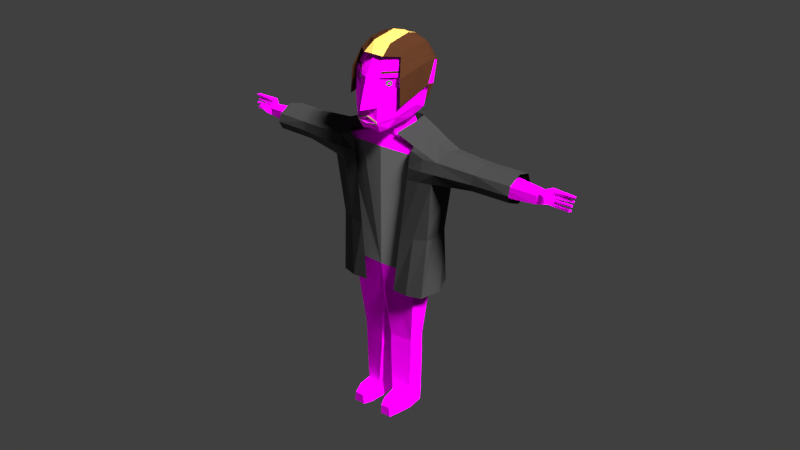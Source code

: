 # Source: Larry_02.blend  (saved by Blender 2.78.0; exported with 4.5.12 LTS)
import bpy
from mathutils import Matrix  # noqa: F401  (used for matrix-valued properties, if any)

bpy.ops.wm.read_factory_settings(use_empty=True)
scene = bpy.context.scene
scene.name = 'Scene'

# ---- collections
col_collection_1 = bpy.data.collections.new('Collection 1'); scene.collection.children.link(col_collection_1)

# ---- images (referenced by path relative to the original .blend; pixels are not part of the script)
import os
ASSET_DIR = os.environ.get("B2B_ASSET_DIR", "")  # directory of the original .blend (textures are referenced by path, not embedded)
HERE = os.path.dirname(os.path.abspath(__file__))  # packed textures are extracted next to this script under _unpacked/

def load_image(name, relpath, width, height, colorspace="sRGB"):
    """Load a texture the original file referenced (path relative to the .blend, or extracted next to this script)."""
    p = next((c for c in (os.path.join(HERE, relpath), os.path.join(ASSET_DIR, relpath)) if relpath and os.path.exists(c)), "")
    if p:
        img = bpy.data.images.load(p, check_existing=True)
        img.name = name
    else:  # same state as the original file: an image datablock whose file is absent (Cycles renders it pink)
        img = bpy.data.images.new(name, width, height)
        img.source = "FILE"
        img.filepath = "//" + (relpath or name)
    img.colorspace_settings.name = colorspace
    return img
img_police_png_001 = load_image('police.png.001', 'police.png', 1024, 1024, 'sRGB')

# ---- materials (node trees are filled in below, after node groups)
mat_eye = bpy.data.materials.new('eye')
mat_eye.alpha_threshold = 0.0
mat_eye.diffuse_color = (0.0, 0.0, 0.0, 1.0)
mat_eye.roughness = 0.5
mat_eye.specular_intensity = 0.0
mat_eye_001 = bpy.data.materials.new('eye.001')
mat_eye_001.alpha_threshold = 0.0
mat_eye_001.diffuse_color = (0.0, 0.0, 0.0, 1.0)
mat_eye_001.roughness = 0.5
mat_eye_001.specular_intensity = 0.0
mat_human = bpy.data.materials.new('human')
mat_human.alpha_threshold = 0.0
mat_human.roughness = 0.5
mat_human.specular_intensity = 0.0
mat_hair = bpy.data.materials.new('Hair')
mat_hair.alpha_threshold = 0.0
mat_hair.roughness = 0.5
mat_iris = bpy.data.materials.new('Iris')
mat_iris.alpha_threshold = 0.0
mat_iris.roughness = 0.5
mat_lips = bpy.data.materials.new('Lips')
mat_lips.alpha_threshold = 0.0
mat_lips.roughness = 0.5
mat_haar_02 = bpy.data.materials.new('Haar_02')
mat_haar_02.alpha_threshold = 0.0
mat_haar_02.roughness = 0.5
mat_jacket = bpy.data.materials.new('Jacket')
mat_jacket.alpha_threshold = 0.0
mat_jacket.roughness = 0.5
mat_tshirt = bpy.data.materials.new('tshirt')
mat_tshirt.alpha_threshold = 0.0
mat_tshirt.roughness = 0.5

# ---- material node trees
mat_human.use_nodes = True; mat_human.node_tree.nodes.clear()
_N = mat_human.node_tree.nodes; _L = mat_human.node_tree.links
n0 = _N.new('ShaderNodeOutputMaterial'); n0.name = 'Material Output'; n0.location = (300, 300)
n1 = _N.new('ShaderNodeBsdfDiffuse'); n1.name = 'Diffuse BSDF'; n1.location = (10, 300)
n2 = _N.new('ShaderNodeTexImage'); n2.name = 'Image Texture'; n2.location = (-180, 300)
n2.width = 140
n2.image = img_police_png_001
_L.new(n1.outputs[0], n0.inputs[0])
_L.new(n2.outputs[0], n1.inputs[0])
n0.is_active_output = True
mat_hair.use_nodes = True; mat_hair.node_tree.nodes.clear()
_N = mat_hair.node_tree.nodes; _L = mat_hair.node_tree.links
n0 = _N.new('ShaderNodeOutputMaterial'); n0.name = 'Material Output'; n0.location = (530, 302)
n1 = _N.new('ShaderNodeMixShader'); n1.name = 'Mix Shader'; n1.location = (271, 317)
n1.inputs[0].default_value = 0.0
n2 = _N.new('ShaderNodeBsdfDiffuse'); n2.name = 'Diffuse BSDF'; n2.location = (23, 390)
n2.width = 155
n2.inputs[0].default_value = (0.05476, 0.01938, 0.008549, 1.0)
n3 = _N.new('ShaderNodeBsdfSheen'); n3.name = 'Velvet BSDF'; n3.location = (4, 239)
n3.distribution = 'ASHIKHMIN'
n3.inputs[0].default_value = (0.1738, 0.05991, 0.02404, 1.0)
n3.inputs[1].default_value = 1.0
_L.new(n2.outputs[0], n1.inputs[1])
_L.new(n1.outputs[0], n0.inputs[0])
_L.new(n3.outputs[0], n1.inputs[2])
n0.is_active_output = True
mat_iris.use_nodes = True; mat_iris.node_tree.nodes.clear()
_N = mat_iris.node_tree.nodes; _L = mat_iris.node_tree.links
n0 = _N.new('ShaderNodeOutputMaterial'); n0.name = 'Material Output'; n0.location = (300, 300)
n1 = _N.new('ShaderNodeBsdfDiffuse'); n1.name = 'Diffuse BSDF'; n1.location = (10, 300)
n1.inputs[0].default_value = (0.004005, 0.1902, 0.0, 1.0)
_L.new(n1.outputs[0], n0.inputs[0])
n0.is_active_output = True
mat_lips.use_nodes = True; mat_lips.node_tree.nodes.clear()
_N = mat_lips.node_tree.nodes; _L = mat_lips.node_tree.links
n0 = _N.new('ShaderNodeOutputMaterial'); n0.name = 'Material Output'; n0.location = (300, 300)
n1 = _N.new('ShaderNodeBsdfDiffuse'); n1.name = 'Diffuse BSDF'; n1.location = (10, 300)
n1.inputs[0].default_value = (0.4292, 0.2569, 0.1446, 1.0)
_L.new(n1.outputs[0], n0.inputs[0])
n0.is_active_output = True
mat_haar_02.use_nodes = True; mat_haar_02.node_tree.nodes.clear()
_N = mat_haar_02.node_tree.nodes; _L = mat_haar_02.node_tree.links
n0 = _N.new('ShaderNodeOutputMaterial'); n0.name = 'Material Output'; n0.location = (300, 300)
n1 = _N.new('ShaderNodeBsdfDiffuse'); n1.name = 'Diffuse BSDF'; n1.location = (10, 300)
n1.inputs[0].default_value = (0.8, 0.477, 0.1047, 1.0)
_L.new(n1.outputs[0], n0.inputs[0])
n0.is_active_output = True
mat_jacket.use_nodes = True; mat_jacket.node_tree.nodes.clear()
_N = mat_jacket.node_tree.nodes; _L = mat_jacket.node_tree.links
n0 = _N.new('ShaderNodeOutputMaterial'); n0.name = 'Material Output'; n0.location = (300, 300)
n1 = _N.new('ShaderNodeBsdfDiffuse'); n1.name = 'Diffuse BSDF'; n1.location = (10, 300)
n1.inputs[0].default_value = (0.03522, 0.03522, 0.03522, 1.0)
_L.new(n1.outputs[0], n0.inputs[0])
n0.is_active_output = True
mat_tshirt.use_nodes = True; mat_tshirt.node_tree.nodes.clear()
_N = mat_tshirt.node_tree.nodes; _L = mat_tshirt.node_tree.links
n0 = _N.new('ShaderNodeOutputMaterial'); n0.name = 'Material Output'; n0.location = (300, 300)
n1 = _N.new('ShaderNodeBsdfDiffuse'); n1.name = 'Diffuse BSDF'; n1.location = (10, 300)
n1.inputs[0].default_value = (0.1845, 0.1845, 0.1845, 1.0)
_L.new(n1.outputs[0], n0.inputs[0])
n0.is_active_output = True

# ---- world
world_world = bpy.data.worlds.new('World'); scene.world = world_world
world_world.color = (0.05088, 0.05088, 0.05088)
world_world.use_sun_shadow = False
world_world.sun_shadow_jitter_overblur = 0.0
world_world.cycles.sampling_method = 'MANUAL'

# ---- lights
light_hemi = bpy.data.lights.new('Hemi', 'SUN')
light_hemi.transmission_factor = 0.0
light_hemi.angle = 0.1993
light_hemi.energy = 1.0
light_hemi.shadow_buffer_clip_start = 0.5
light_hemi.shadow_soft_size = 0.1
light_hemi.shadow_cascade_max_distance = 1000.0
light_sun = bpy.data.lights.new('Sun', 'SUN')
light_sun.transmission_factor = 0.0
light_sun.angle = 0.1993
light_sun.energy = 9.4
light_sun.shadow_buffer_clip_start = 0.5
light_sun.shadow_soft_size = 0.1
light_sun.shadow_cascade_max_distance = 1000.0

# ---- meshes
me_circle_002 = bpy.data.meshes.new('Circle.002')
me_circle_002.from_pydata([(8.364, 17.02, -2.533), (0.6091, 15.27, 7.936), (19.16, 10.29, 8.949), (12.35, 9.185, 16.75), (15.69, -38.7, 4.926), (8.21, -40.42, 14.88), (10.84, 1.629, 15.99), (17.21, 1.464, 7.299), (37.68, 9.316, 23.06), (32.38, 8.27, 30.17), (32.45, 2.736, 30.07), (37.41, 2.592, 23.41), (0.6164, 17.01, -8.551), (-7.626, 15.29, 1.539), (4.794, 16.99, -5.939), (-13.21, 10.29, -16.17), (-21.29, 8.563, -9.56), (4.537, 11.6, -5.604), (-8.398, -38.7, -13.85), (-16.18, -40.42, -4.15), (4.135, -38.53, -5.082), (-8.852, -39.98, 3.63), (-18.13, 1.62, -6.204), (-11.11, 1.464, -14.69), (-31.42, 9.389, -30.64), (-37.05, 8.187, -23.71), (-36.87, 2.744, -23.91), (-31.7, 2.594, -30.3), (11.92, 10.9, 2.024), (13.07, 14.08, 2.529), (-6.926, 13.29, -12.65), (-6.586, 10.76, -12.01), (5.664, 12.6, 12.01), (-13.47, 12.36, -2.834), (-12.1, 9.706, 0.1919), (4.483, 9.646, 12.45), (-0.34, -40.1, 10.21), (-11.56, 1.426, 0.7648), (3.67, 1.256, 12.07), (5.85, 17.37, 3.917), (6.704, 17.04, -4.367), (16.1, 11.88, 13.46), (8.33, 11.24, -1.889), (3.137, 13.95, 9.982), (4.647, 14.3, -5.748), (15.95, 12.04, 5.811), (13.88, -39.66, 11.33), (10.99, -38.69, -1.328), (3.532, -40.28, 13.28), (11.22, 5.402, 17.16), (4.079, -13.46, -5.013), (14.96, -18.6, 6.861), (9.799, -19.37, 13.92), (19.01, 5.857, 7.259), (15.94, -0.3164, 13.08), (35.02, 10.64, 26.88), (31.85, 5.478, 31.06), (38.49, 5.86, 22.14), (35.03, 0.9682, 26.84), (26.58, 2.511, 16.24), (22.22, 2.56, 22.12), (22.54, 8.457, 23.17), (28.21, 9.468, 16.26), (-5.01, 17.39, -4.526), (2.801, 17.03, -7.397), (-17.9, 11.43, -13.14), (-0.94, 11.17, -8.952), (-10.56, 13.84, -0.6419), (-10.09, 11.68, -14.27), (-14.16, -39.66, -10.52), (-1.182, -38.68, -10.82), (-13.2, -40.22, 0.3799), (-20.1, 5.187, -7.316), (-10.12, -18.61, -12.64), (-15.78, -19.36, -5.803), (-11.53, 5.859, -16.44), (-16.52, -0.3666, -11.98), (-34.5, 10.64, -27.07), (-37.71, 5.413, -23.04), (-30.71, 5.897, -31.68), (-34.42, 0.9939, -27.17), (-22.08, 2.506, -21.57), (-26.77, 2.567, -15.81), (-29.02, 8.195, -16.8), (-22.53, 9.469, -23.11), (15.58, 10.67, 5.447), (10.72, 15.55, -0.002152), (7.842, -13.81, -1.354), (12.77, 12.43, 2.026), (-3.157, 15.13, -10.58), (-9.871, 10.59, -14.14), (-1.334, -13.88, -8.341), (-6.658, 11.97, -12.59), (9.022, 10.85, 14.32), (10.02, 14.92, 8.024), (-17.3, 10.39, -6.245), (-11.04, 14.58, -8.136), (-16.71, 9.151, -4.671), (-10.21, -19.28, 2.197), (-13.01, 11.23, -1.047), (8.389, 9.46, 14.65), (1.665, -19.42, 11.14), (4.942, 11.23, 12.58), (-11.92, 5.566, 0.5644), (-15.09, 1.412, -2.496), (4.006, 5.452, 12.39), (7.134, 1.352, 14.26), (5.606, -19.47, 13.0), (-13.5, -19.4, -1.495), (-14.42, 12.83, -10.59), (13.01, 13.25, 10.72), (-26.21, 10.68, -20.03), (-21.59, 5.809, -23.36), (-28.37, 5.309, -15.63), (-14.5, -19.59, -10.58), (-25.04, 0.8161, -19.17), (-16.2, 5.44, -3.181), (-7.946, 16.16, -6.204), (25.56, 10.6, 20.11), (28.19, 5.61, 15.42), (21.98, 5.26, 23.44), (12.48, -19.77, 10.32), (25.43, 2.924, 19.79), (7.523, 5.42, 14.95), (7.939, 16.17, 5.978)], [], [(14, 40, 0, 86, 29, 88, 28, 42, 17, 44), (124, 43, 32, 94), (123, 105, 38, 106), (17, 42, 50), (122, 59, 11, 58), (121, 52, 5, 46), (120, 60, 10, 56), (119, 62, 8, 57), (118, 61, 9, 55), (14, 44, 17, 66, 31, 92, 30, 89, 12, 64), (117, 96, 33, 67), (116, 104, 37, 103), (17, 50, 66), (115, 80, 27, 81), (114, 69, 19, 74), (113, 78, 26, 82), (112, 79, 24, 84), (111, 77, 25, 83), (20, 87, 28, 85, 2, 53, 7, 51, 4, 47), (28, 88, 85), (31, 91, 20, 70, 18, 73, 23, 75, 15, 90), (30, 92, 68), (110, 93, 3, 41), (109, 68, 15, 65), (34, 99, 97), (32, 102, 93), (108, 74, 19, 71), (107, 101, 36, 48), (52, 107, 48, 5), (6, 106, 107, 52), (106, 38, 101, 107), (98, 108, 71, 21), (37, 104, 108, 98), (104, 22, 74, 108), (93, 100, 3), (93, 102, 100), (102, 35, 100), (97, 95, 16), (97, 99, 95), (99, 33, 95), (95, 109, 65, 16), (33, 96, 109, 95), (96, 30, 68, 109), (45, 110, 41, 2), (29, 94, 110, 45), (94, 32, 93, 110), (68, 90, 15), (68, 92, 90), (92, 31, 90), (85, 45, 2), (85, 88, 45), (88, 29, 45), (65, 111, 83, 16), (15, 84, 111, 65), (84, 24, 77, 111), (75, 112, 84, 15), (23, 81, 112, 75), (81, 27, 79, 112), (72, 113, 82, 22), (16, 83, 113, 72), (83, 25, 78, 113), (76, 114, 74, 22), (23, 73, 114, 76), (73, 18, 69, 114), (76, 115, 81, 23), (22, 82, 115, 76), (82, 26, 80, 115), (66, 91, 31), (66, 50, 91), (50, 20, 91), (97, 116, 103, 34), (16, 72, 116, 97), (72, 22, 104, 116), (63, 117, 67, 13), (12, 89, 117, 63), (89, 30, 96, 117), (62, 118, 55, 8), (2, 41, 118, 62), (41, 3, 61, 118), (59, 119, 57, 11), (7, 53, 119, 59), (53, 2, 62, 119), (61, 120, 56, 9), (3, 49, 120, 61), (49, 6, 60, 120), (51, 121, 46, 4), (7, 54, 121, 51), (54, 6, 52, 121), (60, 122, 58, 10), (6, 54, 122, 60), (54, 7, 59, 122), (50, 87, 20), (50, 42, 87), (42, 28, 87), (49, 123, 106, 6), (3, 100, 123, 49), (100, 35, 105, 123), (86, 124, 94, 29), (0, 39, 124, 86), (39, 1, 43, 124)])
me_circle_002.polygons.foreach_set('material_index', [7, 7, 7, 7, 7, 7, 7, 7, 7, 7, 7, 7, 7, 7, 7, 7, 7, 7, 7, 7, 7, 7, 7, 7, 7, 7, 7, 7, 7, 7, 7, 7, 7, 7, 7, 7, 7, 7, 7, 7, 7, 7, 7, 7, 7, 7, 7, 7, 7, 7, 7, 7, 7, 7, 7, 7, 7, 7, 7, 7, 7, 7, 7, 7, 7, 7, 7, 7, 7, 7, 7, 7, 7, 7, 7, 7, 7, 7, 7, 7, 7, 7, 7, 7, 7, 7, 7, 7, 7, 7, 7, 7, 7, 7, 7, 7, 7, 7, 7, 7])
_uv = me_circle_002.uv_layers.new(name='UVMap')
_uv.uv.foreach_set('vector', [0.1443, 0.7112, 0.1443, 0.7192, 0.1443, 0.7272, 0.1412, 0.7383, 0.1381, 0.7494, 0.1349, 0.7474, 0.1317, 0.7454, 0.1325, 0.7283, 0.1333, 0.7112, 0.1388, 0.7112, 0.1014, 0.4135, 0.1252, 0.4148, 0.1252, 0.4344, 0.1026, 0.4336, 0.05978, 0.5451, 0.05993, 0.5278, 0.07022, 0.5241, 0.06954, 0.5415, 0.1333, 0.7112, 0.1325, 0.7283, 0.08226, 0.7111, 0.03445, 0.7259, 0.01713, 0.7259, 0.01897, 0.6484, 0.03422, 0.6484, 0.4207, 0.5115, 0.4087, 0.5099, 0.4078, 0.4414, 0.4212, 0.4446, 0.05932, 0.6112, 0.06733, 0.6093, 0.06579, 0.6598, 0.059, 0.6599, 0.1214, 0.8136, 0.1293, 0.8157, 0.1284, 0.8536, 0.1215, 0.8536, 0.1019, 0.5561, 0.1203, 0.5563, 0.1153, 0.6285, 0.09812, 0.6273, 0.1443, 0.7112, 0.1388, 0.7112, 0.1333, 0.7112, 0.1323, 0.6905, 0.1314, 0.6699, 0.134, 0.6688, 0.1366, 0.6677, 0.1405, 0.6815, 0.1443, 0.6952, 0.1443, 0.7032, 0.1332, 0.8496, 0.1347, 0.8259, 0.1567, 0.8277, 0.1567, 0.8496, 0.05966, 0.4333, 0.06937, 0.4365, 0.06987, 0.4568, 0.05968, 0.4537, 0.1333, 0.7112, 0.08226, 0.7111, 0.1323, 0.6905, 0.1687, 0.8605, 0.1685, 0.7827, 0.1838, 0.7827, 0.186, 0.8605, 0.1492, 0.7448, 0.1486, 0.6637, 0.1648, 0.6599, 0.1637, 0.7429, 0.0566, 0.481, 0.05612, 0.4058, 0.0665, 0.4057, 0.06886, 0.4835, 0.1214, 0.6089, 0.1215, 0.569, 0.1284, 0.569, 0.1293, 0.6069, 0.1334, 0.7109, 0.1296, 0.6398, 0.1468, 0.6386, 0.1518, 0.7108, 0.03123, 0.7111, 0.08148, 0.7283, 0.1317, 0.7454, 0.131, 0.7617, 0.1302, 0.7779, 0.1213, 0.7737, 0.1124, 0.7696, 0.07164, 0.7651, 0.03092, 0.7607, 0.03108, 0.7359, 0.1317, 0.7454, 0.1349, 0.7474, 0.131, 0.7617, 0.1314, 0.6699, 0.08131, 0.6905, 0.03123, 0.7111, 0.03108, 0.6863, 0.03092, 0.6614, 0.07164, 0.6572, 0.1124, 0.653, 0.1213, 0.6489, 0.1302, 0.6448, 0.1308, 0.6573, 0.1366, 0.6677, 0.134, 0.6688, 0.1334, 0.6562, 0.1041, 0.4593, 0.1252, 0.4593, 0.1252, 0.4841, 0.1057, 0.485, 0.1359, 0.804, 0.1151, 0.8026, 0.1176, 0.7812, 0.1372, 0.7821, 0.0495, 0.4507, 0.04617, 0.4448, 0.04995, 0.4301, 0.04203, 0.5339, 0.04583, 0.5327, 0.04622, 0.55, 0.1207, 0.4465, 0.1207, 0.421, 0.1725, 0.4258, 0.1721, 0.4566, 0.1208, 0.5296, 0.121, 0.5057, 0.1717, 0.4873, 0.1721, 0.5177, 0.1207, 0.5535, 0.1208, 0.5296, 0.1721, 0.5177, 0.1725, 0.5481, 0.06886, 0.5588, 0.06954, 0.5415, 0.1208, 0.5296, 0.1207, 0.5535, 0.06954, 0.5415, 0.07022, 0.5241, 0.121, 0.5057, 0.1208, 0.5296, 0.1208, 0.4721, 0.1207, 0.4465, 0.1721, 0.4566, 0.1717, 0.4873, 0.06987, 0.4568, 0.06937, 0.4365, 0.1207, 0.4465, 0.1208, 0.4721, 0.06937, 0.4365, 0.06886, 0.4162, 0.1207, 0.421, 0.1207, 0.4465, 0.04622, 0.55, 0.05002, 0.5488, 0.05041, 0.5661, 0.04622, 0.55, 0.04583, 0.5327, 0.05002, 0.5488, 0.04583, 0.5327, 0.04963, 0.5315, 0.05002, 0.5488, 0.04995, 0.4301, 0.04662, 0.4242, 0.05041, 0.4095, 0.04995, 0.4301, 0.04617, 0.4448, 0.04662, 0.4242, 0.04617, 0.4448, 0.04283, 0.4388, 0.04662, 0.4242, 0.1567, 0.8053, 0.1359, 0.804, 0.1372, 0.7821, 0.1567, 0.7829, 0.1567, 0.8277, 0.1347, 0.8259, 0.1359, 0.804, 0.1567, 0.8053, 0.1347, 0.8259, 0.1126, 0.824, 0.1151, 0.8026, 0.1359, 0.804, 0.08302, 0.4593, 0.1041, 0.4593, 0.1057, 0.485, 0.0861, 0.4858, 0.07993, 0.4328, 0.1026, 0.4336, 0.1041, 0.4593, 0.08302, 0.4593, 0.1026, 0.4336, 0.1252, 0.4344, 0.1252, 0.4593, 0.1041, 0.4593, 0.1334, 0.6562, 0.1308, 0.6573, 0.1302, 0.6448, 0.1334, 0.6562, 0.134, 0.6688, 0.1308, 0.6573, 0.134, 0.6688, 0.1314, 0.6699, 0.1308, 0.6573, 0.131, 0.7617, 0.1342, 0.7636, 0.1302, 0.7779, 0.131, 0.7617, 0.1349, 0.7474, 0.1342, 0.7636, 0.1349, 0.7474, 0.1381, 0.7494, 0.1342, 0.7636, 0.1372, 0.7821, 0.1334, 0.7109, 0.1518, 0.7108, 0.1567, 0.7829, 0.1176, 0.7812, 0.115, 0.7111, 0.1334, 0.7109, 0.1372, 0.7821, 0.115, 0.7111, 0.1124, 0.641, 0.1296, 0.6398, 0.1334, 0.7109, 0.1213, 0.6489, 0.1214, 0.6089, 0.1293, 0.6069, 0.1302, 0.6448, 0.1124, 0.653, 0.1135, 0.611, 0.1214, 0.6089, 0.1213, 0.6489, 0.1135, 0.611, 0.1146, 0.569, 0.1215, 0.569, 0.1214, 0.6089, 0.05709, 0.5563, 0.0566, 0.481, 0.06886, 0.4835, 0.07121, 0.5614, 0.04296, 0.5511, 0.04435, 0.4785, 0.0566, 0.481, 0.05709, 0.5563, 0.04435, 0.4785, 0.04573, 0.4059, 0.05612, 0.4058, 0.0566, 0.481, 0.1499, 0.8258, 0.1492, 0.7448, 0.1637, 0.7429, 0.1626, 0.8258, 0.1372, 0.8258, 0.1347, 0.7467, 0.1492, 0.7448, 0.1499, 0.8258, 0.1347, 0.7467, 0.1323, 0.6676, 0.1486, 0.6637, 0.1492, 0.7448, 0.1689, 0.9384, 0.1687, 0.8605, 0.186, 0.8605, 0.1882, 0.9384, 0.1495, 0.9384, 0.1514, 0.8605, 0.1687, 0.8605, 0.1689, 0.9384, 0.1514, 0.8605, 0.1533, 0.7826, 0.1685, 0.7827, 0.1687, 0.8605, 0.1323, 0.6905, 0.08131, 0.6905, 0.1314, 0.6699, 0.1323, 0.6905, 0.08226, 0.7111, 0.08131, 0.6905, 0.08226, 0.7111, 0.03123, 0.7111, 0.08131, 0.6905, 0.04995, 0.4301, 0.05966, 0.4333, 0.05968, 0.4537, 0.0495, 0.4507, 0.05041, 0.4095, 0.05964, 0.4129, 0.05966, 0.4333, 0.04995, 0.4301, 0.05964, 0.4129, 0.06886, 0.4162, 0.06937, 0.4365, 0.05966, 0.4333, 0.1317, 0.8733, 0.1332, 0.8496, 0.1567, 0.8496, 0.1567, 0.8715, 0.1066, 0.8752, 0.1096, 0.8496, 0.1332, 0.8496, 0.1317, 0.8733, 0.1096, 0.8496, 0.1126, 0.824, 0.1347, 0.8259, 0.1332, 0.8496, 0.08352, 0.556, 0.1019, 0.5561, 0.09812, 0.6273, 0.08094, 0.6261, 0.0861, 0.4858, 0.1057, 0.485, 0.1019, 0.5561, 0.08352, 0.556, 0.1057, 0.485, 0.1252, 0.4841, 0.1203, 0.5563, 0.1019, 0.5561, 0.1135, 0.8116, 0.1214, 0.8136, 0.1215, 0.8536, 0.1146, 0.8536, 0.1124, 0.7696, 0.1213, 0.7737, 0.1214, 0.8136, 0.1135, 0.8116, 0.1213, 0.7737, 0.1302, 0.7779, 0.1293, 0.8157, 0.1214, 0.8136, 0.05131, 0.613, 0.05932, 0.6112, 0.059, 0.6599, 0.05222, 0.6599, 0.05041, 0.5661, 0.05964, 0.5625, 0.05932, 0.6112, 0.05131, 0.613, 0.05964, 0.5625, 0.06886, 0.5588, 0.06733, 0.6093, 0.05932, 0.6112, 0.4326, 0.5131, 0.4207, 0.5115, 0.4212, 0.4446, 0.4346, 0.4477, 0.4307, 0.5784, 0.4202, 0.5784, 0.4207, 0.5115, 0.4326, 0.5131, 0.4202, 0.5784, 0.4097, 0.5784, 0.4087, 0.5099, 0.4207, 0.5115, 0.05177, 0.7259, 0.03445, 0.7259, 0.03422, 0.6484, 0.04947, 0.6484, 0.05406, 0.8035, 0.03468, 0.8035, 0.03445, 0.7259, 0.05177, 0.7259, 0.03468, 0.8035, 0.01529, 0.8035, 0.01713, 0.7259, 0.03445, 0.7259, 0.08226, 0.7111, 0.08148, 0.7283, 0.03123, 0.7111, 0.08226, 0.7111, 0.1325, 0.7283, 0.08148, 0.7283, 0.1325, 0.7283, 0.1317, 0.7454, 0.08148, 0.7283, 0.05964, 0.5625, 0.05978, 0.5451, 0.06954, 0.5415, 0.06886, 0.5588, 0.05041, 0.5661, 0.05002, 0.5488, 0.05978, 0.5451, 0.05964, 0.5625, 0.05002, 0.5488, 0.04963, 0.5315, 0.05993, 0.5278, 0.05978, 0.5451, 0.07754, 0.4121, 0.1014, 0.4135, 0.1026, 0.4336, 0.07993, 0.4328, 0.07514, 0.3915, 0.1002, 0.3934, 0.1014, 0.4135, 0.07754, 0.4121, 0.1002, 0.3934, 0.1252, 0.3953, 0.1252, 0.4148, 0.1014, 0.4135])
me_circle_002.materials.append(mat_eye)
me_circle_002.materials.append(mat_eye_001)
me_circle_002.materials.append(mat_human)
me_circle_002.materials.append(mat_hair)
me_circle_002.materials.append(mat_iris)
me_circle_002.materials.append(mat_lips)
me_circle_002.materials.append(mat_haar_02)
me_circle_002.materials.append(mat_jacket)
me_circle_002.materials.append(mat_tshirt)
me_circle_002.use_remesh_preserve_volume = False
me_circle_002.use_remesh_preserve_attributes = False
me_circle_002.use_mirror_vertex_groups = False
me_circle_002.update()
me_circle = bpy.data.meshes.new('Circle')
me_circle.from_pydata([(51.35, 19.54, 37.63), (52.56, 23.94, 37.0), (43.5, 20.7, 34.47), (43.47, 22.91, 35.17), (46.6, 24.0, 31.5), (42.4, 23.24, 33.86), (42.75, 20.52, 35.37), (45.4, 19.56, 31.81), (44.28, 19.52, 30.5), (41.81, 19.72, 33.77), (41.88, 22.52, 33.71), (44.42, 22.97, 30.34), (45.51, 23.68, 32.61), (43.98, 21.49, 36.59), (44.7, 22.77, 35.97), (45.22, 21.74, 35.75), (46.17, 21.88, 37.41), (46.13, 22.46, 37.02), (46.2, 22.07, 36.84), (45.08, 19.46, 33.06), (52.05, 24.05, 38.04), (50.62, 19.32, 37.71), (46.4, 23.02, 31.6), (46.28, 22.93, 31.58), (46.1, 21.85, 31.76), (45.92, 21.56, 31.76), (45.74, 20.61, 31.85), (45.57, 20.41, 31.82), (45.54, 22.75, 32.75), (52.1, 22.71, 37.3), (51.72, 21.43, 37.4), (51.34, 20.04, 37.55), (52.32, 23.41, 37.08), (52.01, 22.19, 37.35), (51.56, 20.91, 37.52), (51.86, 23.35, 37.67), (45.55, 22.65, 32.82), (45.5, 21.59, 33.03), (45.47, 21.37, 33.11), (45.54, 20.46, 33.2), (45.52, 20.28, 33.27), (51.61, 22.19, 37.51), (51.84, 22.74, 37.47), (51.17, 20.94, 38.03), (51.14, 21.43, 38.03), (50.6, 20.15, 37.69), (48.37, 19.53, 34.75), (48.08, 19.33, 35.6), (48.44, 20.08, 34.68), (48.06, 20.04, 35.56), (48.82, 21.44, 34.55), (48.65, 20.84, 34.64), (48.32, 21.39, 35.58), (48.36, 20.76, 35.63), (49.06, 22.12, 34.49), (49.2, 22.81, 34.42), (48.7, 22.7, 35.14), (48.55, 21.98, 35.25), (49.6, 23.95, 34.22), (48.79, 23.84, 35.31), (49.39, 23.2, 34.33), (48.69, 23.06, 35.18), (-9.754, 47.91, 3.089), (-9.972, 47.41, 2.251), (-9.972, 46.41, 2.251), (-9.754, 45.91, 3.089), (-9.535, 46.41, 3.927), (-9.535, 47.41, 3.927), (-0.8737, 47.91, 9.994), (-1.74, 47.41, 9.994), (-1.74, 46.41, 9.994), (-0.8737, 45.91, 9.994), (-0.007635, 46.41, 9.994), (-0.007635, 47.41, 9.994), (-1.09, 32.66, 10.08), (2.456, 54.23, 7.857), (9.462, 38.93, -1.608), (7.498, 37.33, -6.02), (12.26, 49.83, -3.003), (11.06, 43.58, -1.817), (5.575, 34.52, 4.86), (9.243, 36.33, 0.3401), (2.266, 49.01, 10.42), (1.757, 36.92, 10.86), (-3.668, 31.37, 9.889), (-2.284, 54.15, 7.875), (6.169, 33.5, -2.621), (0.2082, 32.06, 5.437), (-4.55, 34.85, 11.6), (-3.883, 48.65, 10.31), (10.53, 44.2, 0.7997), (7.804, 39.72, 6.093), (11.44, 51.21, -0.1007), (11.33, 44.88, 3.946), (2.298, 41.27, 10.96), (12.99, 51.06, 0.3379), (9.703, 45.05, 3.626), (12.07, 44.08, 1.249), (-4.213, 39.68, 11.23), (-5.956, 39.36, 11.21), (2.306, 45.9, 10.65), (-4.035, 44.94, 10.76), (2.217, 48.92, 9.764), (-3.854, 48.55, 9.852), (2.29, 45.87, 9.999), (-4.048, 44.91, 10.07), (7.091, 30.41, -2.823), (0.7102, 28.98, 5.771), (15.81, 24.91, 6.683), (10.21, 24.01, 13.16), (13.14, -15.14, 3.192), (6.817, -16.54, 11.66), (9.205, 17.83, 12.12), (14.28, 17.7, 5.258), (31.08, 24.12, 18.06), (26.7, 23.25, 23.93), (26.73, 18.74, 23.89), (30.74, 18.62, 18.5), (9.43, -43.57, 3.353), (5.951, -43.57, 8.058), (-9.738, 32.66, 3.354), (-8.463, 54.23, -0.6295), (-1.021, 38.93, -9.755), (3.74, 37.33, -8.941), (-0.3587, 49.83, -12.81), (-1.211, 43.58, -11.35), (-6.329, 34.52, -4.392), (-2.854, 36.33, -9.062), (-10.9, 49.01, 0.1863), (-11.2, 36.92, 0.7893), (-8.921, 31.37, 5.807), (-7.311, 54.15, 3.969), (0.7744, 33.5, -6.814), (-5.563, 32.06, 0.9514), (-10.36, 34.85, 7.083), (-9.273, 48.65, 6.118), (-3.616, 44.2, -10.19), (-8.073, 39.72, -6.247), (-2.97, 51.21, -11.3), (5.632, 37.33, -7.497), (-5.942, 31.56, 7.394), (-5.296, 54.79, 6.564), (3.426, 33.51, -4.659), (-2.506, 32.32, 2.974), (-7.653, 34.37, 9.596), (-7.644, 48.51, 9.585), (-6.863, 44.88, -10.19), (-11.43, 41.27, 0.2896), (-5.389, 34.52, 6.683), (-3.776, 51.06, -12.69), (-6.152, 45.05, -8.697), (-4.432, 44.08, -11.57), (-7.447, 36.27, 9.331), (-10.09, 39.68, 6.666), (-7.072, 39.43, 8.849), (-9.633, 39.36, 8.349), (-9.465, 38.97, 11.93), (-11.13, 45.9, 0.2058), (-9.679, 44.94, 6.378), (-10.25, 48.92, 0.07346), (-8.839, 48.55, 5.978), (-10.5, 45.87, 0.05977), (-8.998, 44.91, 6.219), (0.741, 30.41, -7.755), (-6.011, 28.98, 0.5476), (4.024, 30.4, -5.429), (-2.589, 29.28, 3.08), (-10.64, 24.91, -13.85), (-17.55, 23.5, -8.202), (4.011, 25.98, -5.411), (-3.793, 24.69, 4.629), (-6.571, -15.14, -12.15), (-13.22, -16.54, -3.924), (3.449, -15.01, -4.686), (-3.902, -16.19, 4.778), (-14.32, 17.83, -6.061), (-8.87, 17.7, -12.72), (-25.41, 24.15, -25.85), (-30.05, 23.23, -20.14), (-29.97, 18.74, -20.22), (-25.76, 18.62, -25.41), (-40.24, 22.67, -34.98), (-42.42, 22.31, -32.23), (-42.47, 19.97, -32.18), (-40.34, 19.79, -34.86), (-41.32, 19.61, -35.92), (-44.28, 20.59, -32.64), (-42.76, 23.29, -32.62), (-41.23, 24.05, -37.21), (-5.804, -43.56, -8.485), (-9.485, -43.56, -3.976), (2.517, -29.62, -3.52), (-2.869, -29.63, 3.472), (-44.23, 22.97, -33.38), (-43.54, 20.76, -33.54), (-47.8, 23.99, -41.94), (-48.19, 19.59, -40.63), (-42.1, 23.74, -35.88), (-45.72, 21.55, -33.6), (-45.25, 22.82, -34.44), (-45.14, 21.8, -34.99), (5.931, -49.32, 7.995), (3.586, -43.55, -1.863), (-0.8323, -43.55, 4.076), (9.44, -49.32, 3.425), (-0.8613, -49.32, 4.22), (0.589, -43.55, -4.186), (-3.808, -43.55, 1.622), (-5.891, -49.32, -8.484), (3.606, -49.32, -1.979), (0.7148, -49.32, -4.216), (-9.385, -49.32, -3.98), (-3.972, -49.31, 1.677), (0.4967, -65.29, -4.423), (-5.029, -65.97, 1.126), (-8.863, -66.17, -3.358), (-5.695, -65.28, -8.33), (5.272, -65.86, 7.739), (-0.4458, -65.64, 4.561), (9.219, -65.38, 3.242), (3.767, -65.27, -1.878), (0.4005, -70.48, -4.443), (-3.999, -70.52, 1.606), (-9.346, -70.5, -3.9), (-5.228, -70.5, -7.992), (5.87, -70.5, 7.951), (-0.7915, -70.5, 4.266), (8.972, -70.49, 3.04), (4.222, -70.5, -1.486), (-11.6, -66.13, 1.044), (-8.305, -66.09, 4.841), (1.602, -66.1, 11.43), (-2.981, -66.1, 8.92), (-12.13, -70.49, 0.6007), (-7.557, -70.49, 5.247), (1.941, -70.49, 11.63), (-3.205, -70.49, 8.741), (-12.91, -66.98, 4.735), (-10.48, -66.99, 6.701), (-1.363, -66.89, 13.72), (-3.899, -66.95, 11.93), (-13.41, -70.5, 4.252), (-10.13, -70.49, 6.829), (-0.9563, -70.5, 13.89), (-4.112, -70.5, 11.65), (10.0, 25.42, 0.8896), (10.89, 28.0, 1.357), (-5.461, 27.38, -11.04), (-5.143, 25.31, -10.57), (4.847, 26.81, 9.104), (-10.79, 26.59, -3.028), (-9.558, 24.44, -0.6737), (3.874, 24.39, 9.475), (-46.96, 21.94, -35.59), (-46.56, 22.51, -35.63), (-46.4, 22.13, -35.73), (-42.48, 19.5, -35.39), (-48.72, 24.1, -41.24), (-48.12, 19.37, -39.89), (-41.27, 22.98, -37.0), (-41.26, 22.88, -36.89), (-41.37, 21.86, -36.69), (-41.31, 21.62, -36.45), (-41.35, 20.61, -36.31), (-41.29, 20.39, -36.07), (-42.26, 22.8, -35.89), (-48.0, 22.77, -41.43), (-48.04, 21.49, -41.04), (-48.11, 20.1, -40.63), (-47.84, 23.47, -41.69), (-48.04, 22.25, -41.34), (-48.12, 20.97, -40.86), (-48.32, 23.41, -41.12), (-42.33, 22.7, -35.88), (-42.54, 21.64, -35.78), (-42.6, 21.43, -35.75), (-42.73, 20.44, -35.81), (-42.73, 20.34, -35.81), (-48.12, 22.25, -40.91), (-48.13, 22.79, -41.15), (-48.54, 21.0, -40.37), (-48.53, 21.49, -40.35), (-48.1, 20.2, -39.88), (-44.78, 19.58, -38.27), (-45.56, 19.38, -37.81), (-44.72, 20.13, -38.36), (-45.5, 20.1, -37.81), (-44.67, 21.5, -38.75), (-44.72, 20.89, -38.57), (-45.58, 21.44, -38.06), (-45.64, 20.81, -38.09), (-44.66, 22.17, -39.0), (-44.61, 22.86, -39.15), (-45.23, 22.76, -38.52), (-45.31, 22.04, -38.35), (-44.5, 24.01, -39.58), (-45.4, 23.89, -38.58), (-44.56, 23.25, -39.35), (-45.26, 23.12, -38.5), (6.595, 57.67, -5.247), (10.4, 55.59, -2.698), (12.15, 42.9, -1.812), (10.13, 37.83, -1.485), (6.072, 56.44, 5.316), (2.513, 54.62, 8.875), (8.185, 35.96, -6.426), (4.898, 57.31, -6.553), (13.31, 49.84, -3.007), (9.697, 57.13, 0.4807), (2.365, 48.92, 11.83), (-2.722, 54.75, 9.076), (-0.7008, 57.61, 5.563), (4.474, 58.93, -1.292), (2.143, 58.98, -3.008), (-2.644, 58.1, 3.151), (8.645, 51.42, 6.153), (12.48, 51.36, 0.1435), (9.706, 41.19, -7.573), (7.268, 41.15, -9.602), (10.06, 50.4, -7.466), (7.104, 50.32, -9.392), (6.052, 36.01, -8.037), (-5.976, 55.16, 7.439), (2.374, 45.49, 12.12), (2.383, 40.36, 12.48), (10.54, 44.55, 4.266), (3.214, 57.67, -7.875), (-0.1946, 55.59, -10.93), (-1.487, 42.9, -12.41), (-1.306, 37.83, -10.38), (-6.893, 56.44, -4.761), (-9.464, 54.62, -0.4334), (3.964, 35.96, -9.707), (-0.6153, 49.84, -13.83), (-3.103, 57.13, -9.467), (-12.29, 48.92, 0.4394), (-8.367, 54.75, 4.689), (-5.461, 57.61, 1.864), (-0.09481, 58.93, -4.843), (-8.339, 51.42, -7.047), (-3.462, 51.36, -12.24), (4.7, 41.19, -11.46), (4.51, 50.4, -11.78), (-12.57, 45.49, 0.5015), (-12.93, 40.36, 0.5826), (-6.98, 44.55, -9.352), (2.094, 50.13, 9.87), (-3.32, 49.84, 9.953), (-7.162, 49.71, 8.965), (-10.32, 50.13, 0.2184), (-9.069, 49.84, 5.486), (12.85, 50.85, -2.987), (2.365, 49.96, 11.27), (11.98, 52.43, 0.2026), (8.219, 52.32, 6.032), (9.357, 51.76, -7.033), (6.684, 51.55, -8.851), (-0.5201, 50.85, -13.38), (-11.75, 49.96, 0.3019), (-3.397, 52.43, -11.75), (-8.117, 52.32, -6.664), (4.263, 51.76, -10.99), (2.113, 50.66, 9.608), (-3.155, 50.41, 9.684), (-6.751, 50.78, 8.436), (-10.08, 50.66, 0.1354), (-8.848, 50.41, 5.259), (12.3, 51.83, -2.926), (2.412, 50.97, 10.79), (11.56, 53.48, 0.2861), (7.712, 53.15, 5.822), (8.779, 53.05, -6.666), (6.281, 52.74, -8.333), (-0.4442, 51.83, -12.83), (-11.3, 50.97, 0.1376), (-3.373, 53.48, -11.32), (-7.789, 53.15, -6.224), (4.05, 53.05, -10.34), (2.335, 50.86, 9.5), (2.302, 49.95, 9.958), (-3.307, 50.57, 9.545), (-3.587, 49.59, 9.973), (-10.03, 50.86, -0.1067), (-10.46, 49.95, 0.03852), (-8.676, 50.57, 5.371), (-9.022, 49.59, 5.749), (2.316, 50.67, 9.699), (2.296, 50.13, 9.966), (-3.101, 50.42, 9.782), (-3.271, 49.83, 10.06), (-10.21, 50.67, -0.03851), (-10.47, 50.13, 0.04632), (-8.957, 50.42, 5.231), (-9.187, 49.83, 5.465), (-9.858, 47.15, 2.688), (-9.754, 47.38, 3.089), (-9.858, 46.67, 2.688), (-9.754, 46.43, 3.089), (-9.649, 46.67, 3.491), (-9.649, 47.15, 3.491), (-1.289, 47.15, 9.994), (-0.8737, 47.38, 9.994), (-1.289, 46.67, 9.994), (-0.8737, 46.43, 9.994), (-0.4586, 46.67, 9.994), (-0.4586, 47.15, 9.994), (-4.523, 35.34, 11.58), (-7.378, 36.58, 9.242), (-10.35, 35.34, 7.053), (10.67, 42.72, -1.765), (1.15, 36.11, 10.65), (-4.419, 34.14, 11.21), (10.45, 42.67, 0.7493), (7.387, 38.75, 5.893), (-7.247, 33.94, 9.074), (-1.166, 42.72, -10.96), (-10.84, 36.11, 1.325), (-10.02, 34.14, 6.862), (-3.548, 42.67, -10.13), (-7.777, 38.75, -5.893), (11.68, 41.96, -1.701), (9.508, 40.19, -7.4), (7.047, 40.18, -9.318), (-1.478, 41.96, -11.93), (4.581, 40.19, -11.23), (-4.648, 34.83, 11.63), (-7.736, 34.39, 9.703), (-4.607, 35.33, 11.56), (-7.505, 36.57, 9.405), (-7.542, 36.25, 9.453), (-10.36, 34.83, 7.185), (-10.31, 35.33, 7.129), (-4.484, 34.19, 11.3), (-7.431, 33.84, 9.31), (-10.08, 34.19, 6.945)], [], [(13, 16, 17, 14), (15, 18, 16, 13), (18, 17, 16), (5, 19, 40, 39, 38, 37, 36, 28, 12), (6, 2, 15, 13), (3, 6, 13, 14), (14, 17, 18, 15), (2, 3, 14, 15), (5, 3, 2, 19), (11, 10, 5, 12, 4), (8, 11, 4, 22, 23, 24, 25, 26, 27, 7), (10, 9, 6, 3, 5), (9, 8, 7, 19, 2, 6), (58, 60, 22, 4), (33, 29, 42, 41), (54, 55, 29, 33), (59, 20, 1, 58), (32, 1, 20, 35), (59, 12, 28, 61), (57, 41, 42, 56), (60, 61, 28, 22), (23, 22, 28, 36), (55, 23, 36, 56), (54, 57, 37, 24), (25, 24, 37, 38), (27, 26, 39, 40), (50, 25, 38, 52), (51, 50, 30, 34), (53, 43, 44, 52), (34, 30, 44, 43), (0, 31, 45, 21), (47, 49, 40, 19), (48, 27, 40, 49), (51, 53, 39, 26), (46, 48, 31, 0), (47, 46, 0, 21), (19, 7, 46, 47), (7, 27, 48, 46), (31, 48, 49, 45), (21, 45, 49, 47), (34, 43, 53, 51), (39, 53, 52, 38), (26, 25, 50, 51), (30, 50, 52, 44), (33, 41, 57, 54), (29, 55, 56, 42), (37, 57, 56, 36), (24, 23, 55, 54), (32, 35, 61, 60), (20, 59, 61, 35), (12, 59, 58, 4), (1, 32, 60, 58), (394, 396, 397, 398, 399, 395), (400, 401, 405, 404, 403, 402), (87, 80, 74, 84), (143, 87, 84, 140), (139, 77, 86, 142), (87, 143, 166, 107), (77, 76, 81, 86), (86, 81, 80, 87), (410, 83, 88, 411), (94, 100, 101, 98, 406, 88), (378, 75, 85, 380), (413, 91, 83, 410), (409, 79, 90, 412), (412, 90, 91, 413), (97, 95, 93), (96, 91, 90), (85, 75, 304, 310), (96, 90, 97, 93), (121, 131, 336, 331), (380, 85, 141, 364), (406, 98, 154, 407), (408, 134, 430, 431), (147, 157, 343, 344), (78, 79, 301, 307), (141, 85, 310, 322), (131, 141, 322, 336), (415, 125, 328, 423), (90, 92, 95, 97), (79, 78, 92, 90), (91, 96, 94, 83), (83, 94, 88), (92, 96, 93, 95), (156, 99, 145), (154, 98, 99, 156), (98, 101, 89, 145, 99), (152, 148, 88), (144, 88, 148), (100, 82, 102, 104), (105, 104, 102, 103), (89, 101, 105, 103), (82, 89, 103, 102), (101, 100, 104, 105), (142, 86, 106, 165), (86, 87, 107, 106), (107, 166, 170, 252, 249), (165, 106, 246, 245, 169), (106, 107, 249, 246), (109, 252, 174, 111, 112), (169, 245, 173), (112, 113, 117, 116), (116, 117, 8, 9), (113, 112, 111, 110), (109, 112, 116, 115), (113, 108, 114, 117), (108, 109, 115, 114), (115, 116, 9, 10), (117, 114, 11, 8), (114, 115, 10, 11), (111, 174, 192, 203, 119), (173, 110, 118, 202, 191), (110, 111, 119, 118), (203, 192, 191, 202), (92, 78, 307, 316), (409, 76, 302, 420), (133, 130, 120, 126), (124, 138, 340, 333), (77, 139, 321, 305), (139, 123, 332, 321), (143, 140, 130, 133), (139, 142, 132, 123), (133, 164, 166, 143), (123, 132, 127, 122), (132, 133, 126, 127), (416, 417, 134, 129), (147, 134, 408, 153, 158, 157), (382, 384, 131, 121), (419, 416, 129, 137), (96, 92, 316, 325), (415, 418, 136, 125), (418, 419, 137, 136), (151, 146, 149), (379, 82, 309, 352), (382, 121, 331, 374), (82, 100, 323, 309), (76, 77, 305, 302), (150, 136, 137), (94, 96, 325, 324), (150, 146, 151, 136), (123, 122, 329, 332), (384, 364, 141, 131), (408, 407, 154, 153), (417, 414, 433, 434), (157, 128, 335, 343), (138, 150, 345, 340), (125, 124, 333, 328), (100, 94, 324, 323), (150, 147, 344, 345), (136, 151, 149, 138), (125, 136, 138, 124), (137, 129, 147, 150), (129, 134, 147), (138, 149, 146, 150), (156, 145, 155), (154, 156, 155, 153), (153, 155, 145, 135, 158), (152, 134, 148), (144, 148, 134), (157, 161, 159, 128), (162, 160, 159, 161), (135, 160, 162, 158), (128, 159, 160, 135), (158, 162, 161, 157), (142, 165, 163, 132), (132, 163, 164, 133), (164, 250, 251, 170, 166), (165, 169, 248, 247, 163), (163, 247, 250, 164), (168, 175, 172, 174, 251), (169, 173, 248), (175, 179, 180, 176), (179, 183, 184, 180), (176, 171, 172, 175), (168, 178, 179, 175), (176, 180, 177, 167), (167, 177, 178, 168), (183, 186, 194, 256, 185, 184), (178, 182, 183, 179), (180, 184, 181, 177), (177, 181, 182, 178), (182, 187, 193, 186, 183), (184, 185, 264, 263, 262, 261, 260, 259, 188, 181), (181, 188, 197, 187, 182), (172, 190, 207, 192, 174), (173, 191, 206, 189, 171), (171, 189, 190, 172), (187, 256, 194, 193), (194, 200, 199, 193), (199, 200, 255, 254), (193, 199, 198, 186), (186, 198, 200, 194), (187, 197, 265, 273, 274, 275, 276, 277, 256), (207, 206, 191, 192), (212, 211, 215, 214), (190, 189, 208, 211), (189, 206, 210, 208), (118, 119, 201, 204), (202, 118, 204, 209), (205, 209, 220, 218), (206, 207, 212, 210), (207, 190, 211, 212), (203, 202, 209, 205), (119, 203, 205, 201), (220, 219, 227, 228), (213, 214, 222, 221), (208, 210, 213, 216), (201, 205, 218, 217), (211, 208, 216, 215), (210, 212, 214, 213), (209, 204, 219, 220), (204, 201, 217, 219), (225, 226, 228, 227), (223, 224, 221, 222), (218, 220, 228, 226), (217, 218, 232, 231), (225, 217, 231, 235), (215, 216, 224, 223), (219, 217, 225, 227), (216, 213, 221, 224), (235, 231, 239, 243), (231, 232, 240, 239), (214, 215, 229, 230), (215, 223, 233, 229), (226, 225, 235, 236), (218, 226, 236, 232), (223, 222, 234, 233), (222, 214, 230, 234), (239, 240, 244, 243), (238, 237, 241, 242), (234, 230, 238, 242), (233, 234, 242, 241), (230, 229, 237, 238), (229, 233, 241, 237), (232, 236, 244, 240), (236, 235, 243, 244), (173, 245, 108, 113, 110), (245, 246, 108), (248, 173, 171, 176, 167), (247, 248, 167), (246, 249, 109, 108), (250, 247, 167, 168), (251, 174, 170), (251, 250, 168), (174, 252, 170), (249, 252, 109), (255, 253, 254), (200, 198, 253, 255), (198, 199, 254, 253), (295, 297, 259, 188), (270, 278, 279, 266), (291, 270, 266, 292), (296, 295, 195, 257), (269, 272, 257, 195), (296, 298, 265, 197), (294, 293, 279, 278), (297, 259, 265, 298), (260, 273, 265, 259), (292, 293, 273, 260), (291, 261, 274, 294), (262, 275, 274, 261), (264, 277, 276, 263), (287, 289, 275, 262), (288, 271, 267, 287), (290, 289, 281, 280), (271, 280, 281, 267), (196, 258, 282, 268), (284, 256, 277, 286), (285, 286, 277, 264), (288, 263, 276, 290), (283, 196, 268, 285), (284, 258, 196, 283), (256, 284, 283, 185), (185, 283, 285, 264), (268, 282, 286, 285), (258, 284, 286, 282), (271, 288, 290, 280), (276, 275, 289, 290), (263, 288, 287, 262), (267, 281, 289, 287), (270, 291, 294, 278), (266, 279, 293, 292), (274, 273, 293, 294), (261, 291, 292, 260), (269, 297, 298, 272), (257, 272, 298, 296), (197, 188, 295, 296), (195, 269, 297, 295), (371, 299, 300, 367), (370, 303, 304, 368), (303, 311, 310, 304), (300, 299, 312, 308), (308, 312, 311, 303), (325, 315, 309, 323, 324), (316, 315, 325), (367, 300, 308, 369), (369, 308, 303, 370), (421, 317, 301, 420), (422, 318, 317, 421), (372, 306, 299, 371), (312, 313, 314, 311), (299, 306, 313, 312), (311, 314, 322, 310), (318, 320, 319, 317), (317, 319, 307, 301), (377, 373, 327, 326), (376, 374, 331, 330), (330, 331, 336, 337), (327, 334, 338, 326), (334, 330, 337, 338), (345, 344, 343, 335, 339), (340, 345, 339), (373, 375, 334, 327), (375, 376, 330, 334), (424, 423, 328, 341), (422, 424, 341, 318), (372, 377, 326, 306), (338, 337, 314, 313), (326, 338, 313, 306), (337, 336, 322, 314), (318, 341, 342, 320), (341, 328, 333, 342), (320, 342, 361, 356), (340, 339, 360, 359), (333, 340, 359, 357), (339, 335, 358, 360), (342, 333, 357, 361), (320, 356, 355, 319), (316, 353, 354, 315), (307, 351, 353, 316), (315, 354, 352, 309), (319, 355, 351, 307), (135, 145, 348, 385), (128, 383, 358, 335), (378, 379, 352, 368), (128, 135, 385, 383), (89, 381, 348, 145), (82, 379, 381, 89), (75, 378, 368, 304), (356, 361, 377, 372), (359, 360, 376, 375), (357, 359, 375, 373), (360, 358, 374, 376), (361, 357, 373, 377), (356, 372, 371, 355), (353, 369, 370, 354), (351, 367, 369, 353), (354, 370, 368, 352), (355, 371, 367, 351), (385, 348, 364, 384), (383, 382, 374, 358), (347, 346, 387, 389), (381, 380, 364, 348), (362, 363, 388, 386), (362, 346, 379, 378), (347, 363, 380, 381), (349, 365, 382, 383), (366, 350, 385, 384), (350, 349, 383, 385), (346, 347, 381, 379), (365, 366, 384, 382), (363, 362, 378, 380), (391, 393, 392, 390), (387, 386, 388, 389), (350, 366, 392, 393), (363, 347, 389, 388), (366, 365, 390, 392), (349, 350, 393, 391), (365, 349, 391, 390), (346, 362, 386, 387), (394, 395, 62, 63), (396, 394, 63, 64), (397, 396, 64, 65), (398, 397, 65, 66), (399, 398, 66, 67), (395, 399, 67, 62), (401, 400, 69, 68), (400, 402, 70, 69), (402, 403, 71, 70), (403, 404, 72, 71), (404, 405, 73, 72), (405, 401, 68, 73), (406, 407, 428, 427), (411, 88, 425, 432), (321, 332, 424, 422), (332, 329, 423, 424), (321, 422, 421, 305), (305, 421, 420, 302), (130, 140, 414, 417), (127, 126, 419, 418), (122, 127, 418, 415), (126, 120, 416, 419), (120, 130, 417, 416), (79, 409, 420, 301), (122, 415, 423, 329), (84, 411, 414, 140), (81, 412, 413, 80), (76, 409, 412, 81), (80, 413, 410, 74), (74, 410, 411, 84), (432, 425, 426, 433), (434, 433, 426, 430), (430, 429, 428, 431), (425, 427, 428, 429), (414, 411, 432, 433), (88, 406, 427, 425), (144, 134, 430, 426), (134, 417, 434, 430), (152, 88, 425, 429), (88, 144, 426, 425), (407, 408, 431, 428), (134, 152, 429, 430)])
me_circle.polygons.foreach_set('material_index', [2, 2, 2, 2, 2, 2, 2, 2, 2, 2, 2, 2, 2, 2, 2, 2, 2, 2, 2, 2, 2, 2, 2, 2, 2, 2, 2, 2, 2, 2, 2, 2, 2, 2, 2, 2, 2, 2, 2, 2, 2, 2, 2, 2, 2, 2, 2, 2, 2, 2, 2, 2, 2, 2, 2, 2, 2, 2, 2, 2, 2, 2, 2, 2, 2, 2, 2, 2, 3, 2, 3, 2, 2, 5, 3, 3, 3, 3, 3, 2, 2, 2, 2, 2, 2, 2, 2, 2, 2, 2, 2, 2, 2, 2, 2, 2, 2, 2, 2, 8, 2, 2, 2, 2, 2, 2, 2, 2, 2, 2, 2, 2, 2, 2, 3, 3, 2, 3, 3, 3, 2, 2, 2, 2, 2, 2, 2, 2, 2, 2, 2, 2, 2, 3, 3, 3, 3, 2, 3, 2, 3, 2, 2, 5, 3, 2, 3, 3, 3, 2, 2, 2, 2, 2, 2, 2, 2, 2, 2, 2, 2, 2, 2, 2, 2, 2, 2, 2, 2, 8, 2, 2, 2, 2, 2, 2, 2, 2, 2, 2, 2, 2, 2, 2, 2, 2, 2, 2, 2, 2, 2, 2, 2, 2, 2, 2, 2, 2, 2, 2, 2, 2, 2, 2, 2, 2, 2, 2, 2, 2, 2, 2, 2, 2, 2, 2, 2, 2, 2, 2, 2, 2, 2, 2, 2, 2, 2, 2, 2, 2, 2, 2, 2, 2, 2, 2, 2, 2, 2, 2, 2, 2, 8, 2, 8, 2, 2, 2, 2, 2, 2, 2, 2, 2, 2, 2, 2, 2, 2, 2, 2, 2, 2, 2, 2, 2, 2, 2, 2, 2, 2, 2, 2, 2, 2, 2, 2, 2, 2, 2, 2, 2, 2, 2, 2, 2, 2, 2, 3, 3, 3, 3, 3, 3, 3, 3, 3, 3, 6, 6, 6, 6, 6, 6, 3, 3, 3, 3, 3, 3, 3, 3, 3, 3, 3, 6, 6, 6, 6, 6, 6, 3, 6, 3, 3, 3, 3, 6, 3, 3, 3, 3, 2, 3, 3, 2, 2, 2, 3, 6, 3, 3, 3, 3, 6, 3, 3, 3, 3, 2, 3, 2, 2, 3, 2, 2, 2, 2, 2, 2, 2, 2, 3, 3, 3, 3, 3, 2, 2, 2, 4, 4, 4, 4, 4, 4, 4, 4, 4, 4, 4, 4, 5, 5, 6, 3, 6, 3, 2, 2, 2, 2, 2, 3, 3, 2, 2, 2, 2, 2, 5, 5, 5, 5, 5, 5, 2, 5, 2, 2, 5, 2])
_uv = me_circle.uv_layers.new(name='UVMap')
_uv.uv.foreach_set('vector', [0.1382, 0.7509, 0.1392, 0.7346, 0.1426, 0.7366, 0.1438, 0.7497, 0.04628, 0.2407, 0.04757, 0.2306, 0.04958, 0.2279, 0.05333, 0.2447, 0.1466, 0.7407, 0.148, 0.7388, 0.148, 0.7441, 0.04172, 0.6007, 0.05599, 0.6258, 0.05383, 0.6244, 0.05073, 0.6241, 0.04706, 0.623, 0.04521, 0.623, 0.04098, 0.6227, 0.04046, 0.6228, 0.03648, 0.6222, 0.05212, 0.2566, 0.04698, 0.2574, 0.04628, 0.2407, 0.05333, 0.2447, 0.1451, 0.7597, 0.1334, 0.7636, 0.1382, 0.7509, 0.1438, 0.7497, 0.0743, 0.9011, 0.07817, 0.8895, 0.07935, 0.8908, 0.07917, 0.9018, 0.07935, 0.9199, 0.07102, 0.91, 0.0743, 0.9011, 0.07917, 0.9018, 0.04172, 0.6007, 0.04295, 0.6003, 0.05231, 0.6072, 0.05599, 0.6258, 0.0806, 0.7567, 0.05349, 0.7566, 0.05783, 0.7537, 0.07201, 0.7402, 0.07927, 0.7385, 0.109, 0.296, 0.09601, 0.2959, 0.09546, 0.2852, 0.09815, 0.2856, 0.09837, 0.2862, 0.1007, 0.2866, 0.1024, 0.2871, 0.1042, 0.2875, 0.1059, 0.288, 0.1077, 0.2884, 0.1449, 0.7757, 0.1266, 0.7761, 0.1334, 0.7636, 0.1451, 0.7597, 0.1465, 0.7733, 0.05289, 0.2685, 0.02601, 0.2685, 0.03221, 0.2562, 0.03713, 0.2521, 0.04698, 0.2574, 0.05212, 0.2566, 0.09352, 0.2517, 0.0993, 0.253, 0.1006, 0.3018, 0.09302, 0.3006, 0.1484, 0.7445, 0.1484, 0.7484, 0.1469, 0.7483, 0.1466, 0.7441, 0.1007, 0.269, 0.09877, 0.2687, 0.09917, 0.2512, 0.1006, 0.2513, 0.07091, 0.7088, 0.0698, 0.6774, 0.07508, 0.6792, 0.07717, 0.7088, 0.1374, 0.7208, 0.1399, 0.7197, 0.1399, 0.7282, 0.1367, 0.7261, 0.1484, 0.5123, 0.1484, 0.5437, 0.1444, 0.5434, 0.1449, 0.5138, 0.145, 0.6936, 0.1458, 0.6657, 0.1484, 0.6644, 0.1484, 0.6932, 0.1382, 0.5698, 0.1434, 0.5698, 0.1436, 0.5993, 0.1367, 0.5993, 0.03803, 0.6325, 0.03758, 0.6329, 0.04046, 0.6228, 0.04098, 0.6227, 0.1433, 0.6294, 0.1433, 0.6595, 0.1367, 0.6568, 0.1393, 0.6282, 0.09205, 0.5447, 0.08961, 0.5454, 0.08824, 0.5293, 0.09205, 0.527, 0.04512, 0.6329, 0.04208, 0.6327, 0.04521, 0.623, 0.04706, 0.623, 0.05115, 0.6329, 0.04823, 0.6327, 0.05073, 0.6241, 0.05383, 0.6244, 0.1106, 0.5249, 0.1106, 0.5424, 0.107, 0.5394, 0.1076, 0.5233, 0.1042, 0.27, 0.1026, 0.2696, 0.1027, 0.2521, 0.1041, 0.2524, 0.05841, 0.2232, 0.05841, 0.2505, 0.05621, 0.2505, 0.05543, 0.223, 0.05479, 0.5114, 0.05724, 0.51, 0.05724, 0.5163, 0.05503, 0.5161, 0.05521, 0.5082, 0.05479, 0.5048, 0.05748, 0.5036, 0.05748, 0.51, 0.09425, 0.5437, 0.09236, 0.5435, 0.09267, 0.5292, 0.09397, 0.527, 0.1129, 0.4064, 0.1129, 0.4239, 0.1098, 0.4192, 0.1105, 0.4049, 0.113, 0.3037, 0.1105, 0.3058, 0.1098, 0.29, 0.113, 0.2861, 0.1077, 0.2706, 0.1062, 0.2706, 0.1065, 0.2531, 0.1078, 0.2528, 0.03865, 0.2237, 0.03463, 0.2259, 0.03705, 0.1955, 0.0393, 0.1995, 0.03713, 0.2521, 0.03221, 0.2562, 0.03463, 0.2259, 0.03865, 0.2237, 0.1077, 0.2884, 0.1059, 0.288, 0.1062, 0.2706, 0.1077, 0.2706, 0.1129, 0.3889, 0.1129, 0.4064, 0.1105, 0.4049, 0.1112, 0.3906, 0.09437, 0.5578, 0.09205, 0.5578, 0.09236, 0.5435, 0.09425, 0.5437, 0.113, 0.3213, 0.1113, 0.3216, 0.1105, 0.3058, 0.113, 0.3037, 0.05841, 0.1959, 0.05841, 0.2232, 0.05543, 0.223, 0.05465, 0.1955, 0.1042, 0.2875, 0.1024, 0.2871, 0.1026, 0.2696, 0.1042, 0.27, 0.1106, 0.5073, 0.1106, 0.5249, 0.1076, 0.5233, 0.1083, 0.5073, 0.09205, 0.5624, 0.09098, 0.5615, 0.08961, 0.5454, 0.09205, 0.5447, 0.1433, 0.5993, 0.1433, 0.6294, 0.1393, 0.6282, 0.1419, 0.5996, 0.1442, 0.7215, 0.145, 0.6936, 0.1484, 0.6932, 0.1484, 0.7219, 0.1007, 0.2866, 0.09837, 0.2862, 0.09877, 0.2687, 0.1007, 0.269, 0.1397, 0.5402, 0.1431, 0.5404, 0.1434, 0.5698, 0.1382, 0.5698, 0.1484, 0.4808, 0.1484, 0.5123, 0.1449, 0.5138, 0.1454, 0.4841, 0.07201, 0.7402, 0.07091, 0.7088, 0.07717, 0.7088, 0.07927, 0.7385, 0.09582, 0.2505, 0.09723, 0.251, 0.09769, 0.2683, 0.09564, 0.2679, 0.6697, 0.5659, 0.6716, 0.5641, 0.6735, 0.5652, 0.6735, 0.5682, 0.6716, 0.5701, 0.6697, 0.5689, 0.6483, 0.281, 0.6483, 0.278, 0.6466, 0.2772, 0.6449, 0.2795, 0.6449, 0.2825, 0.6466, 0.2832, 0.05628, 0.6596, 0.04501, 0.6785, 0.0508, 0.6381, 0.05723, 0.6306, 0.06737, 0.6611, 0.05628, 0.6596, 0.05723, 0.6306, 0.06732, 0.6343, 0.1125, 0.5811, 0.1013, 0.5807, 0.09659, 0.5511, 0.1123, 0.5511, 0.02407, 0.7727, 0.02333, 0.7549, 0.0327, 0.7549, 0.03345, 0.7756, 0.1013, 0.5807, 0.08213, 0.592, 0.07605, 0.5715, 0.09659, 0.5511, 0.05712, 0.7084, 0.04406, 0.7079, 0.04501, 0.6785, 0.05628, 0.6596, 0.0589, 0.7132, 0.05964, 0.6968, 0.0755, 0.7227, 0.06897, 0.7327, 0.1165, 0.6911, 0.1173, 0.6685, 0.1317, 0.6749, 0.1317, 0.7007, 0.1316, 0.7125, 0.1316, 0.7243, 0.1214, 0.6338, 0.1226, 0.6272, 0.1333, 0.6288, 0.1329, 0.6359, 0.02845, 0.6776, 0.0316, 0.6588, 0.05964, 0.6968, 0.0589, 0.7132, 0.000813, 0.6296, 0.001626, 0.612, 0.01304, 0.6134, 0.007564, 0.6413, 0.007564, 0.6413, 0.01304, 0.6134, 0.0316, 0.6588, 0.02845, 0.6776, 0.102, 0.7564, 0.102, 0.7909, 0.09385, 0.758, 0.0262, 0.614, 0.0316, 0.6588, 0.01304, 0.6134, 0.1333, 0.6288, 0.1226, 0.6272, 0.1226, 0.6272, 0.1333, 0.6288, 0.1917, 0.7613, 0.1916, 0.7751, 0.1866, 0.7751, 0.1865, 0.7619, 0.1646, 0.6272, 0.1527, 0.6288, 0.1527, 0.6288, 0.1646, 0.6272, 0.1329, 0.6359, 0.1333, 0.6288, 0.1428, 0.6262, 0.1427, 0.6341, 0.1316, 0.7125, 0.1317, 0.7007, 0.1426, 0.702, 0.1425, 0.7094, 0.1535, 0.7125, 0.1535, 0.7243, 0.1535, 0.7243, 0.1535, 0.7125, 0.1701, 0.6911, 0.1692, 0.6685, 0.1692, 0.6685, 0.1701, 0.6911, 0.003918, 0.5644, 0.001626, 0.612, 0.001626, 0.612, 0.003918, 0.5644, 0.1428, 0.6262, 0.1333, 0.6288, 0.1333, 0.6288, 0.1428, 0.6262, 0.1527, 0.6288, 0.1428, 0.6262, 0.1428, 0.6262, 0.1527, 0.6288, 0.0446, 0.5641, 0.04513, 0.5757, 0.04513, 0.5757, 0.0446, 0.5641, 0.04053, 0.8908, 0.0405, 0.8386, 0.04745, 0.8391, 0.04745, 0.8911, 0.001626, 0.612, 0.003918, 0.5644, 0.01825, 0.5615, 0.01304, 0.6134, 0.0316, 0.6588, 0.0262, 0.614, 0.06567, 0.666, 0.05964, 0.6968, 0.05964, 0.6968, 0.06567, 0.666, 0.0755, 0.7227, 0.04237, 0.304, 0.04232, 0.2555, 0.049, 0.2528, 0.049, 0.3016, 0.1418, 0.7053, 0.1345, 0.7027, 0.1423, 0.658, 0.02311, 0.7517, 0.02333, 0.769, 0.01828, 0.7641, 0.01102, 0.7517, 0.1317, 0.7007, 0.1317, 0.6749, 0.1317, 0.6569, 0.1423, 0.658, 0.1345, 0.7027, 0.7663, 0.2983, 0.7514, 0.2975, 0.7664, 0.2711, 0.7387, 0.293, 0.729, 0.2711, 0.7514, 0.2748, 0.09343, 0.6786, 0.09343, 0.6937, 0.09192, 0.6935, 0.09175, 0.6786, 0.3952, 0.07178, 0.3977, 0.03584, 0.4117, 0.03376, 0.4117, 0.06715, 0.09175, 0.6786, 0.0918, 0.6606, 0.09347, 0.6606, 0.09347, 0.6783, 0.09378, 0.6306, 0.09378, 0.6606, 0.09175, 0.6603, 0.09177, 0.6308, 0.114, 0.6239, 0.114, 0.5929, 0.1161, 0.593, 0.1161, 0.6239, 0.1123, 0.5511, 0.09659, 0.5511, 0.09377, 0.5288, 0.1124, 0.5288, 0.08322, 0.7593, 0.08354, 0.7104, 0.09284, 0.7084, 0.09284, 0.7614, 0.03543, 0.5084, 0.03469, 0.4879, 0.04866, 0.4885, 0.04963, 0.5315, 0.04203, 0.5339, 0.1443, 0.7112, 0.1443, 0.7272, 0.1381, 0.7494, 0.1317, 0.7454, 0.1333, 0.7112, 0.07514, 0.3915, 0.1252, 0.3953, 0.1252, 0.4344, 0.07993, 0.4328, 0.05041, 0.5661, 0.04963, 0.5315, 0.1717, 0.4873, 0.1725, 0.5481, 0.06886, 0.5588, 0.1333, 0.7112, 0.1317, 0.7454, 0.03123, 0.7111, 0.05406, 0.8035, 0.01529, 0.8035, 0.01897, 0.6484, 0.04947, 0.6484, 0.05465, 0.4011, 0.02415, 0.4011, 0.02601, 0.2685, 0.05289, 0.2685, 0.1535, 0.6338, 0.1325, 0.6338, 0.1306, 0.4969, 0.1574, 0.5032, 0.05041, 0.5661, 0.06886, 0.5588, 0.06579, 0.6598, 0.05222, 0.6599, 0.1124, 0.7696, 0.1302, 0.7779, 0.1284, 0.8536, 0.1146, 0.8536, 0.0861, 0.4858, 0.1252, 0.4841, 0.1153, 0.6285, 0.08094, 0.6261, 0.1465, 0.9078, 0.1257, 0.9083, 0.1266, 0.7761, 0.1449, 0.7757, 0.1098, 0.3736, 0.09486, 0.3736, 0.09601, 0.2959, 0.109, 0.296, 0.08642, 0.8895, 0.05203, 0.8895, 0.05349, 0.7566, 0.0806, 0.7567, 0.8385, 0.4267, 0.8967, 0.4234, 0.8987, 0.5205, 0.8909, 0.6229, 0.8555, 0.623, 0.8617, 0.2919, 0.8994, 0.2922, 0.8914, 0.4299, 0.8677, 0.4298, 0.862, 0.3626, 0.9321, 0.7392, 0.9559, 0.7423, 0.9532, 0.837, 0.9406, 0.838, 0.9567, 0.3984, 0.9575, 0.4659, 0.9319, 0.4654, 0.9336, 0.398, 0.01825, 0.5615, 0.003918, 0.5644, 0.003918, 0.5644, 0.01825, 0.5615, 0.000813, 0.6296, 0.0, 0.6472, 0.0, 0.6472, 0.000813, 0.6296, 0.07839, 0.6596, 0.07732, 0.6306, 0.08414, 0.6381, 0.09036, 0.6785, 0.04662, 0.6071, 0.05608, 0.609, 0.05608, 0.609, 0.04662, 0.6071, 0.1013, 0.5807, 0.1125, 0.5811, 0.1125, 0.5811, 0.1013, 0.5807, 0.1125, 0.5811, 0.1237, 0.5807, 0.1237, 0.5807, 0.1125, 0.5811, 0.06737, 0.6611, 0.06732, 0.6343, 0.07732, 0.6306, 0.07839, 0.6596, 0.1125, 0.5811, 0.1123, 0.5511, 0.128, 0.5511, 0.1237, 0.5807, 0.02407, 0.7374, 0.03345, 0.7343, 0.0327, 0.7549, 0.02333, 0.7549, 0.1237, 0.5807, 0.128, 0.5511, 0.1485, 0.5715, 0.1425, 0.592, 0.0778, 0.7084, 0.07839, 0.6596, 0.09036, 0.6785, 0.09175, 0.7079, 0.08294, 0.509, 0.08955, 0.4961, 0.09385, 0.5027, 0.08344, 0.5199, 0.1701, 0.6911, 0.1535, 0.7243, 0.1535, 0.7125, 0.1535, 0.7007, 0.1534, 0.6749, 0.1692, 0.6685, 0.1656, 0.6338, 0.1528, 0.6359, 0.1527, 0.6288, 0.1646, 0.6272, 0.06287, 0.5326, 0.08294, 0.509, 0.08344, 0.5199, 0.06495, 0.545, 0.04232, 0.2555, 0.04237, 0.304, 0.04237, 0.304, 0.04232, 0.2555, 0.0446, 0.5641, 0.04907, 0.5564, 0.05267, 0.5749, 0.04513, 0.5757, 0.04907, 0.5564, 0.06287, 0.5326, 0.06495, 0.545, 0.05267, 0.5749, 0.01072, 0.7703, 0.00258, 0.7686, 0.01072, 0.7357, 0.1203, 0.6403, 0.1179, 0.6534, 0.1179, 0.6534, 0.1203, 0.6403, 0.1656, 0.6338, 0.1646, 0.6272, 0.1646, 0.6272, 0.1656, 0.6338, 0.09343, 0.6937, 0.09343, 0.6786, 0.09343, 0.6786, 0.09343, 0.6937, 0.08213, 0.592, 0.1013, 0.5807, 0.1013, 0.5807, 0.08213, 0.592, 0.06136, 0.5745, 0.05267, 0.5749, 0.06495, 0.545, 0.06567, 0.666, 0.0262, 0.614, 0.0262, 0.614, 0.06567, 0.666, 0.02753, 0.5706, 0.01973, 0.5698, 0.02011, 0.5495, 0.02753, 0.5494, 0.1237, 0.5807, 0.1425, 0.592, 0.1425, 0.592, 0.1237, 0.5807, 0.1528, 0.6359, 0.1427, 0.6341, 0.1428, 0.6262, 0.1527, 0.6288, 0.1535, 0.7125, 0.1425, 0.7094, 0.1426, 0.702, 0.1535, 0.7007, 0.03851, 0.7347, 0.03868, 0.7514, 0.03868, 0.7514, 0.03851, 0.7347, 0.1157, 0.6871, 0.1156, 0.6719, 0.1156, 0.6719, 0.1157, 0.6871, 0.04773, 0.9412, 0.04773, 0.8931, 0.04773, 0.8931, 0.04773, 0.9412, 0.04513, 0.5757, 0.04662, 0.6071, 0.04662, 0.6071, 0.04513, 0.5757, 0.1173, 0.6685, 0.1165, 0.6911, 0.1165, 0.6911, 0.1173, 0.6685, 0.06136, 0.5745, 0.0874, 0.5402, 0.0874, 0.5402, 0.06136, 0.5745, 0.01179, 0.8642, 0.01879, 0.8639, 0.01879, 0.9159, 0.01176, 0.9164, 0.04513, 0.5757, 0.05267, 0.5749, 0.05608, 0.609, 0.04662, 0.6071, 0.06495, 0.545, 0.08344, 0.5199, 0.0874, 0.5402, 0.06136, 0.5745, 0.08344, 0.5199, 0.09385, 0.5027, 0.0874, 0.5402, 0.04773, 0.9412, 0.04066, 0.9395, 0.0405, 0.8911, 0.04773, 0.8931, 0.1418, 0.7053, 0.1423, 0.658, 0.15, 0.7027, 0.02311, 0.7517, 0.01102, 0.7517, 0.01828, 0.7393, 0.02333, 0.7343, 0.1535, 0.7007, 0.15, 0.7027, 0.1423, 0.658, 0.1533, 0.6569, 0.1534, 0.6749, 0.7663, 0.2983, 0.7664, 0.3243, 0.7514, 0.2975, 0.7387, 0.293, 0.7514, 0.2748, 0.7514, 0.3106, 0.1157, 0.6871, 0.1141, 0.6871, 0.1141, 0.6722, 0.1156, 0.6719, 0.1895, 0.02634, 0.2061, 0.03052, 0.2061, 0.0674, 0.192, 0.0658, 0.1141, 0.6539, 0.1158, 0.6542, 0.1158, 0.6719, 0.1141, 0.6719, 0.1161, 0.6539, 0.1141, 0.6537, 0.1141, 0.6242, 0.1161, 0.6239, 0.0174, 0.4665, 0.01816, 0.3878, 0.1502, 0.3913, 0.1494, 0.4701, 0.1123, 0.5511, 0.1124, 0.5288, 0.1309, 0.5288, 0.128, 0.5511, 0.02775, 0.2559, 0.04232, 0.2528, 0.04232, 0.3331, 0.02824, 0.3302, 0.03543, 0.4675, 0.04283, 0.4388, 0.0495, 0.4507, 0.04866, 0.4885, 0.03469, 0.4879, 0.1443, 0.7112, 0.1333, 0.7112, 0.1314, 0.6699, 0.1366, 0.6677, 0.1443, 0.6952, 0.1066, 0.8752, 0.1126, 0.824, 0.1567, 0.8277, 0.1567, 0.8715, 0.05041, 0.4095, 0.06886, 0.4162, 0.1725, 0.4258, 0.1717, 0.4873, 0.0495, 0.4507, 0.1333, 0.7112, 0.03123, 0.7111, 0.1314, 0.6699, 0.1495, 0.9384, 0.1533, 0.7826, 0.1838, 0.7827, 0.1882, 0.9384, 0.05665, 0.6003, 0.0597, 0.4729, 0.083, 0.4729, 0.08716, 0.6003, 0.1372, 0.8258, 0.1323, 0.6676, 0.1648, 0.6599, 0.1626, 0.8258, 0.04296, 0.5511, 0.04573, 0.4059, 0.0665, 0.4057, 0.07121, 0.5614, 0.1124, 0.653, 0.1146, 0.569, 0.1284, 0.569, 0.1302, 0.6448, 0.1176, 0.7812, 0.1124, 0.641, 0.1468, 0.6386, 0.1567, 0.7829, 0.0597, 0.4729, 0.05986, 0.4601, 0.06497, 0.4611, 0.07496, 0.4577, 0.07977, 0.4621, 0.083, 0.4729, 0.1365, 0.7675, 0.1336, 0.8948, 0.1178, 0.8946, 0.1158, 0.7672, 0.1158, 0.7672, 0.1185, 0.6399, 0.1378, 0.6399, 0.1413, 0.7672, 0.02977, 0.8958, 0.03736, 0.7687, 0.06085, 0.7686, 0.06416, 0.8958, 0.1336, 0.8948, 0.1365, 0.8976, 0.1351, 0.9112, 0.1234, 0.907, 0.1178, 0.8946, 0.1185, 0.6399, 0.1198, 0.6291, 0.1229, 0.6284, 0.1258, 0.6276, 0.1289, 0.6269, 0.1318, 0.6261, 0.1358, 0.6255, 0.1362, 0.6246, 0.1408, 0.6239, 0.1378, 0.6399, 0.03736, 0.7687, 0.03531, 0.7526, 0.04262, 0.7538, 0.05723, 0.766, 0.06085, 0.7686, 0.9557, 0.4236, 0.9456, 0.6206, 0.9088, 0.6223, 0.8987, 0.5205, 0.8967, 0.4234, 0.8617, 0.2919, 0.862, 0.3626, 0.8563, 0.4299, 0.8331, 0.4303, 0.824, 0.2928, 0.9084, 0.9159, 0.917, 0.8171, 0.9296, 0.818, 0.9321, 0.9128, 0.101, 0.6619, 0.08203, 0.6777, 0.08969, 0.6623, 0.09999, 0.6615, 0.05471, 0.8958, 0.05451, 0.914, 0.04966, 0.9147, 0.04639, 0.9059, 0.04966, 0.9147, 0.05451, 0.914, 0.05471, 0.925, 0.05353, 0.9264, 0.1351, 0.9112, 0.1339, 0.9213, 0.1283, 0.9195, 0.1234, 0.907, 0.05986, 0.4601, 0.05899, 0.4472, 0.06613, 0.4438, 0.06497, 0.4611, 0.101, 0.6619, 0.101, 0.6856, 0.09717, 0.6839, 0.09672, 0.6835, 0.0927, 0.6814, 0.09099, 0.6803, 0.08732, 0.6793, 0.08437, 0.6778, 0.08203, 0.6777, 0.8619, 0.8816, 0.8455, 0.8818, 0.8444, 0.833, 0.8628, 0.8328, 0.8704, 0.6926, 0.8945, 0.6915, 0.8925, 0.7726, 0.8759, 0.7726, 0.9296, 0.818, 0.917, 0.8171, 0.9176, 0.797, 0.9302, 0.798, 0.8331, 0.4303, 0.8563, 0.4299, 0.8563, 0.4576, 0.8332, 0.458, 0.9406, 0.838, 0.9532, 0.837, 0.9538, 0.8571, 0.9412, 0.858, 0.8677, 0.4298, 0.8914, 0.4299, 0.8914, 0.4576, 0.8678, 0.4575, 0.9569, 0.3706, 0.9338, 0.3702, 0.9343, 0.2933, 0.9575, 0.2919, 0.8455, 0.8818, 0.8619, 0.8816, 0.862, 0.9017, 0.8456, 0.9019, 0.87, 0.6649, 0.8941, 0.6638, 0.8945, 0.6915, 0.8704, 0.6926, 0.9567, 0.3984, 0.9336, 0.398, 0.9338, 0.3702, 0.9569, 0.3706, 0.8351, 0.6654, 0.8583, 0.6653, 0.8587, 0.693, 0.8355, 0.693, 0.6486, 0.4973, 0.6666, 0.4974, 0.6655, 0.5165, 0.6509, 0.5167, 0.6775, 0.9002, 0.6595, 0.8974, 0.6601, 0.8807, 0.6776, 0.8807, 0.8332, 0.458, 0.8563, 0.4576, 0.8565, 0.5344, 0.8334, 0.5348, 0.8355, 0.693, 0.8587, 0.693, 0.8576, 0.7713, 0.8392, 0.7726, 0.9302, 0.798, 0.9176, 0.797, 0.9193, 0.7414, 0.9321, 0.7392, 0.8456, 0.9019, 0.862, 0.9017, 0.8628, 0.9599, 0.8458, 0.9575, 0.8678, 0.4575, 0.8914, 0.4576, 0.8913, 0.5348, 0.868, 0.5343, 0.9412, 0.858, 0.9538, 0.8571, 0.9559, 0.9148, 0.9428, 0.914, 0.663, 0.6489, 0.6586, 0.6205, 0.6764, 0.6206, 0.6761, 0.6441, 0.7187, 0.2691, 0.7255, 0.2275, 0.7547, 0.2258, 0.7547, 0.2812, 0.6587, 0.6192, 0.6409, 0.6204, 0.6409, 0.6009, 0.6587, 0.6011, 0.6485, 0.5602, 0.6494, 0.5369, 0.6612, 0.5369, 0.6604, 0.5567, 0.6625, 0.842, 0.662, 0.8592, 0.65, 0.8583, 0.6501, 0.8419, 0.6551, 0.8771, 0.6415, 0.8805, 0.6416, 0.861, 0.6549, 0.8612, 0.6759, 0.8611, 0.662, 0.8592, 0.6625, 0.842, 0.6759, 0.842, 0.7788, 0.2813, 0.7788, 0.3379, 0.7547, 0.3342, 0.7547, 0.2879, 0.6501, 0.8419, 0.65, 0.8583, 0.6415, 0.8553, 0.6418, 0.8418, 0.6604, 0.5567, 0.6612, 0.5369, 0.6683, 0.5402, 0.6687, 0.5517, 0.6667, 0.5167, 0.6693, 0.5369, 0.6573, 0.5353, 0.6553, 0.5167, 0.6551, 0.8771, 0.6549, 0.8612, 0.6671, 0.8612, 0.6672, 0.8774, 0.6586, 0.6205, 0.663, 0.6489, 0.6505, 0.6469, 0.6473, 0.6259, 0.6587, 0.6192, 0.6587, 0.6011, 0.6703, 0.6011, 0.6703, 0.6175, 0.7187, 0.2691, 0.7547, 0.2812, 0.7495, 0.3179, 0.7203, 0.3081, 0.6601, 0.8807, 0.6595, 0.8974, 0.648, 0.897, 0.6484, 0.8806, 0.6744, 0.4947, 0.6673, 0.4943, 0.6664, 0.4812, 0.6754, 0.4813, 0.6745, 0.7659, 0.6672, 0.7661, 0.6655, 0.753, 0.6751, 0.753, 0.6484, 0.8806, 0.648, 0.897, 0.6415, 0.8935, 0.6418, 0.8805, 0.7203, 0.3081, 0.7495, 0.3179, 0.7436, 0.3379, 0.7245, 0.3358, 0.6553, 0.5167, 0.6573, 0.5353, 0.6486, 0.5302, 0.6486, 0.5185, 0.6672, 0.8774, 0.6671, 0.8612, 0.6757, 0.8611, 0.6758, 0.8742, 0.6703, 0.6175, 0.6703, 0.6011, 0.677, 0.6011, 0.6771, 0.6141, 0.6473, 0.6259, 0.6505, 0.6469, 0.6421, 0.6449, 0.6408, 0.6306, 0.03123, 0.7111, 0.1317, 0.7454, 0.1302, 0.7779, 0.1124, 0.7696, 0.03092, 0.7607, 0.1317, 0.7454, 0.1381, 0.7494, 0.1302, 0.7779, 0.1314, 0.6699, 0.03123, 0.7111, 0.03092, 0.6614, 0.1124, 0.653, 0.1302, 0.6448, 0.1366, 0.6677, 0.1314, 0.6699, 0.1302, 0.6448, 0.07993, 0.4328, 0.1252, 0.4344, 0.1252, 0.4841, 0.0861, 0.4858, 0.1567, 0.8277, 0.1126, 0.824, 0.1176, 0.7812, 0.1567, 0.7829, 0.0495, 0.4507, 0.1717, 0.4873, 0.04866, 0.4885, 0.0495, 0.4507, 0.04283, 0.4388, 0.05041, 0.4095, 0.1717, 0.4873, 0.04963, 0.5315, 0.04866, 0.4885, 0.04203, 0.5339, 0.04963, 0.5315, 0.05041, 0.5661, 0.1566, 0.8118, 0.158, 0.8084, 0.158, 0.8137, 0.06613, 0.4438, 0.05899, 0.4472, 0.0632, 0.4307, 0.06513, 0.4331, 0.1283, 0.9195, 0.1339, 0.9213, 0.1326, 0.9343, 0.1293, 0.9363, 0.1406, 0.5941, 0.1371, 0.5948, 0.1362, 0.6246, 0.1408, 0.6239, 0.1784, 0.5104, 0.1766, 0.5108, 0.177, 0.5066, 0.1784, 0.5065, 0.132, 0.5959, 0.1322, 0.5656, 0.1347, 0.5655, 0.1353, 0.5955, 0.04268, 0.7223, 0.03642, 0.7228, 0.03753, 0.6931, 0.04274, 0.6908, 0.1711, 0.2528, 0.1677, 0.2528, 0.1784, 0.3786, 0.03753, 0.6931, 0.1784, 0.3472, 0.1749, 0.3458, 0.1744, 0.3161, 0.1784, 0.3157, 0.175, 0.407, 0.1784, 0.4075, 0.1784, 0.4364, 0.1758, 0.435, 0.1724, 0.2825, 0.1736, 0.3122, 0.1667, 0.3122, 0.1672, 0.2825, 0.1297, 0.9703, 0.1292, 0.9595, 0.1297, 0.9599, 0.13, 0.971, 0.1733, 0.4616, 0.1693, 0.4628, 0.1667, 0.4342, 0.1733, 0.4315, 0.0425, 0.4971, 0.0425, 0.5274, 0.03595, 0.5237, 0.03831, 0.4959, 0.09054, 0.6904, 0.09099, 0.6803, 0.0927, 0.6814, 0.09341, 0.6921, 0.08491, 0.6869, 0.08437, 0.6778, 0.08732, 0.6793, 0.08767, 0.6885, 0.1106, 0.8915, 0.1055, 0.8942, 0.1044, 0.8668, 0.1106, 0.8615, 0.126, 0.5975, 0.1262, 0.5674, 0.1287, 0.567, 0.1288, 0.5969, 0.09091, 0.2778, 0.08793, 0.278, 0.08871, 0.2506, 0.09091, 0.2505, 0.05346, 0.5101, 0.0537, 0.5054, 0.05591, 0.5052, 0.05591, 0.5115, 0.1671, 0.502, 0.1695, 0.5002, 0.1695, 0.5066, 0.1667, 0.5054, 0.1113, 0.8821, 0.1119, 0.8537, 0.1142, 0.8573, 0.1145, 0.8818, 0.1467, 0.4792, 0.1425, 0.4817, 0.1413, 0.4573, 0.1467, 0.4492, 0.1468, 0.3582, 0.1468, 0.3884, 0.1413, 0.3819, 0.1426, 0.3546, 0.1199, 0.5985, 0.1199, 0.568, 0.1221, 0.5685, 0.1225, 0.5985, 0.07423, 0.4293, 0.07426, 0.4051, 0.07661, 0.4011, 0.07819, 0.4316, 0.07496, 0.4577, 0.07423, 0.4293, 0.07819, 0.4316, 0.07977, 0.4621, 0.1198, 0.6291, 0.1199, 0.5985, 0.1225, 0.5985, 0.1229, 0.6284, 0.1467, 0.5092, 0.1438, 0.5062, 0.1425, 0.4817, 0.1467, 0.4792, 0.111, 0.9063, 0.1113, 0.8821, 0.1145, 0.8818, 0.1149, 0.9063, 0.1468, 0.328, 0.1468, 0.3582, 0.1426, 0.3546, 0.1439, 0.3274, 0.09091, 0.305, 0.08715, 0.3054, 0.08793, 0.278, 0.09091, 0.2778, 0.1258, 0.6276, 0.126, 0.5975, 0.1288, 0.5969, 0.1289, 0.6269, 0.1106, 0.9216, 0.1067, 0.9217, 0.1055, 0.8942, 0.1106, 0.8915, 0.0425, 0.4668, 0.0425, 0.4971, 0.03831, 0.4959, 0.04067, 0.4682, 0.1733, 0.4917, 0.1719, 0.4914, 0.1693, 0.4628, 0.1733, 0.4616, 0.1742, 0.3791, 0.1784, 0.3786, 0.1784, 0.4075, 0.175, 0.407, 0.1318, 0.6261, 0.132, 0.5959, 0.1353, 0.5955, 0.1358, 0.6255, 0.1711, 0.2528, 0.1724, 0.2825, 0.1672, 0.2825, 0.1677, 0.2528, 0.1784, 0.3786, 0.1754, 0.3754, 0.1749, 0.3458, 0.1784, 0.3472, 0.04262, 0.7538, 0.03531, 0.7526, 0.03642, 0.7228, 0.04268, 0.7223, 0.1404, 0.5644, 0.138, 0.5651, 0.1371, 0.5948, 0.1406, 0.5941, 0.102, 0.7135, 0.1033, 0.7254, 0.08456, 0.7097, 0.0823, 0.7006, 0.05394, 0.5554, 0.05648, 0.5482, 0.07418, 0.5699, 0.07451, 0.5802, 0.06802, 0.8044, 0.04703, 0.7751, 0.04898, 0.7483, 0.06615, 0.77, 0.06203, 0.8631, 0.04323, 0.8627, 0.04612, 0.8327, 0.06845, 0.845, 0.06845, 0.845, 0.04612, 0.8327, 0.04703, 0.7751, 0.06802, 0.8044, 0.0262, 0.614, 0.0463, 0.5767, 0.0755, 0.6112, 0.07164, 0.6332, 0.06567, 0.666, 0.01825, 0.5615, 0.0463, 0.5767, 0.0262, 0.614, 0.01623, 0.5417, 0.02034, 0.5341, 0.03401, 0.5288, 0.03007, 0.537, 0.03007, 0.537, 0.03401, 0.5288, 0.05648, 0.5482, 0.05394, 0.5554, 0.1003, 0.5985, 0.09917, 0.6163, 0.07657, 0.6264, 0.07935, 0.6092, 0.1126, 0.5986, 0.1126, 0.6161, 0.09917, 0.6163, 0.1003, 0.5985, 0.1124, 0.7099, 0.1123, 0.7209, 0.1033, 0.7254, 0.102, 0.7135, 0.04612, 0.8327, 0.03419, 0.833, 0.03421, 0.7811, 0.04703, 0.7751, 0.04323, 0.8627, 0.03423, 0.8615, 0.03419, 0.833, 0.04612, 0.8327, 0.04703, 0.7751, 0.03421, 0.7811, 0.03425, 0.7428, 0.04898, 0.7483, 0.1126, 0.6161, 0.1126, 0.677, 0.09812, 0.6777, 0.09917, 0.6163, 0.09917, 0.6163, 0.09812, 0.6777, 0.0755, 0.6732, 0.07657, 0.6264, 0.1227, 0.7135, 0.1424, 0.7006, 0.1401, 0.7097, 0.1213, 0.7254, 0.0796, 0.6131, 0.09317, 0.5968, 0.09294, 0.6036, 0.08127, 0.6178, 0.0004493, 0.8044, 0.002363, 0.77, 0.01954, 0.7483, 0.02138, 0.7751, 0.006487, 0.8631, 0.0, 0.845, 0.02228, 0.8327, 0.02521, 0.8627, 0.0, 0.845, 0.0004493, 0.8044, 0.02138, 0.7751, 0.02228, 0.8327, 0.06136, 0.5745, 0.0874, 0.5402, 0.09132, 0.5618, 0.09385, 0.5763, 0.0746, 0.5991, 0.05608, 0.609, 0.06136, 0.5745, 0.0746, 0.5991, 0.05471, 0.622, 0.06385, 0.6252, 0.06644, 0.6306, 0.05741, 0.627, 0.06385, 0.6252, 0.0796, 0.6131, 0.08127, 0.6178, 0.06644, 0.6306, 0.1249, 0.5985, 0.1454, 0.6092, 0.1482, 0.6264, 0.126, 0.6163, 0.1126, 0.5986, 0.1249, 0.5985, 0.126, 0.6163, 0.1126, 0.6161, 0.1124, 0.7099, 0.1227, 0.7135, 0.1213, 0.7254, 0.1123, 0.7209, 0.02228, 0.8327, 0.02138, 0.7751, 0.03421, 0.7811, 0.03419, 0.833, 0.02521, 0.8627, 0.02228, 0.8327, 0.03419, 0.833, 0.03423, 0.8615, 0.02138, 0.7751, 0.01954, 0.7483, 0.03425, 0.7428, 0.03421, 0.7811, 0.1126, 0.6161, 0.126, 0.6163, 0.127, 0.6777, 0.1126, 0.677, 0.126, 0.6163, 0.1482, 0.6264, 0.1495, 0.6732, 0.127, 0.6777, 0.1126, 0.677, 0.127, 0.6777, 0.1242, 0.7016, 0.1124, 0.6989, 0.05608, 0.609, 0.0746, 0.5991, 0.07793, 0.6084, 0.06126, 0.6198, 0.04662, 0.6071, 0.05608, 0.609, 0.06126, 0.6198, 0.05202, 0.6171, 0.0746, 0.5991, 0.09385, 0.5763, 0.0934, 0.59, 0.07793, 0.6084, 0.127, 0.6777, 0.1495, 0.6732, 0.1448, 0.6915, 0.1242, 0.7016, 0.1126, 0.677, 0.1124, 0.6989, 0.1007, 0.7016, 0.09812, 0.6777, 0.01825, 0.5615, 0.02613, 0.5451, 0.05139, 0.5625, 0.0463, 0.5767, 0.003918, 0.5644, 0.01213, 0.5493, 0.02613, 0.5451, 0.01825, 0.5615, 0.0463, 0.5767, 0.05139, 0.5625, 0.07484, 0.5905, 0.0755, 0.6112, 0.09812, 0.6777, 0.1007, 0.7016, 0.08003, 0.6915, 0.0755, 0.6732, 0.1533, 0.6569, 0.1423, 0.658, 0.1425, 0.6421, 0.153, 0.6429, 0.1686, 0.6534, 0.1666, 0.6403, 0.1666, 0.6403, 0.1686, 0.6534, 0.1214, 0.6338, 0.1203, 0.6403, 0.1203, 0.6403, 0.1214, 0.6338, 0.1686, 0.6534, 0.1533, 0.6569, 0.153, 0.6429, 0.1666, 0.6403, 0.1317, 0.6569, 0.1325, 0.6429, 0.1425, 0.6421, 0.1423, 0.658, 0.1179, 0.6534, 0.1203, 0.6403, 0.1325, 0.6429, 0.1317, 0.6569, 0.1226, 0.6272, 0.1214, 0.6338, 0.1214, 0.6338, 0.1226, 0.6272, 0.1124, 0.6989, 0.1242, 0.7016, 0.1227, 0.7135, 0.1124, 0.7099, 0.06126, 0.6198, 0.07793, 0.6084, 0.0796, 0.6131, 0.06385, 0.6252, 0.05202, 0.6171, 0.06126, 0.6198, 0.06385, 0.6252, 0.05471, 0.622, 0.07793, 0.6084, 0.0934, 0.59, 0.09317, 0.5968, 0.0796, 0.6131, 0.1242, 0.7016, 0.1448, 0.6915, 0.1424, 0.7006, 0.1227, 0.7135, 0.1124, 0.6989, 0.1124, 0.7099, 0.102, 0.7135, 0.1007, 0.7016, 0.02613, 0.5451, 0.03007, 0.537, 0.05394, 0.5554, 0.05139, 0.5625, 0.01213, 0.5493, 0.01623, 0.5417, 0.03007, 0.537, 0.02613, 0.5451, 0.05139, 0.5625, 0.05394, 0.5554, 0.07451, 0.5802, 0.07484, 0.5905, 0.1007, 0.7016, 0.102, 0.7135, 0.0823, 0.7006, 0.08003, 0.6915, 0.153, 0.6429, 0.1425, 0.6421, 0.1427, 0.6341, 0.1528, 0.6359, 0.1666, 0.6403, 0.1656, 0.6338, 0.1656, 0.6338, 0.1666, 0.6403, 0.1321, 0.6414, 0.1209, 0.639, 0.1209, 0.639, 0.1321, 0.6414, 0.1325, 0.6429, 0.1329, 0.6359, 0.1427, 0.6341, 0.1425, 0.6421, 0.1216, 0.6352, 0.1324, 0.6372, 0.1324, 0.6372, 0.1216, 0.6352, 0.1216, 0.6352, 0.1209, 0.639, 0.1203, 0.6403, 0.1214, 0.6338, 0.1321, 0.6414, 0.1324, 0.6372, 0.1329, 0.6359, 0.1325, 0.6429, 0.1659, 0.639, 0.1653, 0.6352, 0.1656, 0.6338, 0.1666, 0.6403, 0.1534, 0.6372, 0.1535, 0.6414, 0.153, 0.6429, 0.1528, 0.6359, 0.1535, 0.6414, 0.1659, 0.639, 0.1666, 0.6403, 0.153, 0.6429, 0.1209, 0.639, 0.1321, 0.6414, 0.1325, 0.6429, 0.1203, 0.6403, 0.1653, 0.6352, 0.1534, 0.6372, 0.1528, 0.6359, 0.1656, 0.6338, 0.1324, 0.6372, 0.1216, 0.6352, 0.1214, 0.6338, 0.1329, 0.6359, 0.1659, 0.639, 0.1535, 0.6414, 0.1534, 0.6372, 0.1653, 0.6352, 0.1209, 0.639, 0.1216, 0.6352, 0.1324, 0.6372, 0.1321, 0.6414, 0.1535, 0.6414, 0.1534, 0.6372, 0.1534, 0.6372, 0.1535, 0.6414, 0.1324, 0.6372, 0.1321, 0.6414, 0.1321, 0.6414, 0.1324, 0.6372, 0.1534, 0.6372, 0.1653, 0.6352, 0.1653, 0.6352, 0.1534, 0.6372, 0.1659, 0.639, 0.1535, 0.6414, 0.1535, 0.6414, 0.1659, 0.639, 0.1653, 0.6352, 0.1659, 0.639, 0.1659, 0.639, 0.1653, 0.6352, 0.1209, 0.639, 0.1216, 0.6352, 0.1216, 0.6352, 0.1209, 0.639, 0.6697, 0.5659, 0.6697, 0.5689, 0.6677, 0.571, 0.6677, 0.5647, 0.6716, 0.5641, 0.6697, 0.5659, 0.6677, 0.5647, 0.6716, 0.5608, 0.6735, 0.5652, 0.6716, 0.5641, 0.6716, 0.5608, 0.6755, 0.5631, 0.6735, 0.5682, 0.6735, 0.5652, 0.6755, 0.5631, 0.6755, 0.5694, 0.6716, 0.5701, 0.6735, 0.5682, 0.6755, 0.5694, 0.6716, 0.5733, 0.6697, 0.5689, 0.6716, 0.5701, 0.6716, 0.5733, 0.6677, 0.571, 0.6483, 0.278, 0.6483, 0.281, 0.6501, 0.2818, 0.6501, 0.2755, 0.6483, 0.281, 0.6466, 0.2832, 0.6466, 0.2865, 0.6501, 0.2818, 0.6466, 0.2832, 0.6449, 0.2825, 0.6431, 0.285, 0.6466, 0.2865, 0.6449, 0.2825, 0.6449, 0.2795, 0.6431, 0.2787, 0.6431, 0.285, 0.6449, 0.2795, 0.6466, 0.2772, 0.6466, 0.274, 0.6431, 0.2787, 0.6466, 0.2772, 0.6483, 0.278, 0.6501, 0.2755, 0.6466, 0.274, 0.1316, 0.7125, 0.1425, 0.7094, 0.1425, 0.7094, 0.1316, 0.7125, 0.06897, 0.7327, 0.0755, 0.7227, 0.0755, 0.7227, 0.06897, 0.7327, 0.1125, 0.5811, 0.1237, 0.5807, 0.1249, 0.5985, 0.1126, 0.5986, 0.1237, 0.5807, 0.1425, 0.592, 0.1454, 0.6092, 0.1249, 0.5985, 0.1125, 0.5811, 0.1126, 0.5986, 0.1003, 0.5985, 0.1013, 0.5807, 0.1013, 0.5807, 0.1003, 0.5985, 0.07935, 0.6092, 0.08213, 0.592, 0.04358, 0.7351, 0.0424, 0.7509, 0.03868, 0.7514, 0.03851, 0.7347, 0.04547, 0.5379, 0.06078, 0.5201, 0.06287, 0.5326, 0.04907, 0.5564, 0.04406, 0.5525, 0.04547, 0.5379, 0.04907, 0.5564, 0.0446, 0.5641, 0.06078, 0.5201, 0.08245, 0.4981, 0.08294, 0.509, 0.06287, 0.5326, 0.08245, 0.4981, 0.08525, 0.4894, 0.08955, 0.4961, 0.08294, 0.509, 0.001626, 0.612, 0.000813, 0.6296, 0.000813, 0.6296, 0.001626, 0.612, 0.04406, 0.5525, 0.0446, 0.5641, 0.0446, 0.5641, 0.04406, 0.5525, 0.04358, 0.7672, 0.03851, 0.7682, 0.03868, 0.7514, 0.0424, 0.7509, 0.00209, 0.6693, 0.007564, 0.6413, 0.02845, 0.6776, 0.0253, 0.6963, 0.0, 0.6472, 0.000813, 0.6296, 0.007564, 0.6413, 0.00209, 0.6693, 0.0253, 0.6963, 0.02845, 0.6776, 0.0589, 0.7132, 0.05817, 0.7297, 0.05817, 0.7297, 0.0589, 0.7132, 0.06897, 0.7327, 0.06244, 0.7428, 0.03851, 0.7682, 0.03345, 0.7693, 0.03497, 0.7519, 0.03868, 0.7514, 0.03851, 0.7347, 0.03868, 0.7514, 0.03497, 0.7519, 0.03345, 0.7343, 0.1535, 0.7243, 0.1425, 0.7168, 0.1425, 0.7094, 0.1535, 0.7125, 0.1316, 0.7243, 0.1316, 0.7125, 0.1425, 0.7094, 0.1425, 0.7168, 0.03868, 0.7514, 0.03851, 0.7682, 0.03851, 0.7682, 0.03868, 0.7514, 0.1316, 0.7243, 0.1316, 0.7125, 0.1316, 0.7125, 0.1316, 0.7243, 0.7387, 0.293, 0.7514, 0.3106, 0.7514, 0.3106, 0.7387, 0.293, 0.09385, 0.5027, 0.08955, 0.4961, 0.08955, 0.4961, 0.09385, 0.5027, 0.7663, 0.2983, 0.7664, 0.2711, 0.7664, 0.2711, 0.7663, 0.2983, 0.729, 0.2711, 0.7387, 0.293, 0.7387, 0.293, 0.729, 0.2711, 0.1425, 0.7094, 0.1535, 0.7125, 0.1535, 0.7125, 0.1425, 0.7094, 0.7664, 0.3243, 0.7663, 0.2983, 0.7663, 0.2983, 0.7664, 0.3243])
me_circle.materials.append(mat_eye)
me_circle.materials.append(mat_eye_001)
me_circle.materials.append(mat_human)
me_circle.materials.append(mat_hair)
me_circle.materials.append(mat_iris)
me_circle.materials.append(mat_lips)
me_circle.materials.append(mat_haar_02)
me_circle.materials.append(mat_jacket)
me_circle.materials.append(mat_tshirt)
me_circle.use_remesh_preserve_volume = False
me_circle.use_remesh_preserve_attributes = False
me_circle.use_mirror_vertex_groups = False
me_circle.update()
arm_armature = bpy.data.armatures.new('Armature')  # bones are not reproduced

# ---- objects
ob_armature = bpy.data.objects.new('Armature', arm_armature)
ob_human_001 = bpy.data.objects.new('Human.001', me_circle_002)
ob_hemi = bpy.data.objects.new('Hemi', light_hemi)
ob_sun = bpy.data.objects.new('Sun', light_sun)
ob_human = bpy.data.objects.new('Human', me_circle)

# ---- transforms, parenting, visibility, modifiers, constraints
ob_armature.location = (-0.02094, -0.00644, 6.475)
ob_armature.show_in_front = True
ob_armature.lineart.crease_threshold = 0.0
ob_human_001.location = (-0.01878, 0.09102, 6.631)
ob_human_001.rotation_euler = (1.571, -0.0, 0.6607)
ob_human_001.scale = (0.08115, 0.07486, 0.07879)
ob_human_001.lineart.crease_threshold = 0.0
ob_hemi.location = (-9.32, 0.5694, 2.669)
ob_hemi.rotation_euler = (-2.353, -0.3189, 8.295)
ob_hemi.lineart.crease_threshold = 0.0
ob_sun.location = (21.79, -23.37, 26.03)
ob_sun.rotation_euler = (-0.01698, 0.6892, -0.1942)
ob_sun.lineart.crease_threshold = 0.0
ob_human.location = (0.0, 0.0, 5.45)
ob_human.rotation_euler = (1.571, -0.0, 0.6607)
ob_human.scale = (0.07723, 0.07723, 0.07723)
ob_human.lineart.crease_threshold = 0.0

# ---- collection membership
col_collection_1.objects.link(ob_armature)
col_collection_1.objects.link(ob_human_001)
col_collection_1.objects.link(ob_hemi)
col_collection_1.objects.link(ob_sun)
col_collection_1.objects.link(ob_human)

# ---- scene / render settings (as saved in the file)
scene.frame_start = 1; scene.frame_end = 250; scene.frame_set(1)
scene.render.engine = 'CYCLES'
scene.render.resolution_percentage = 50
scene.render.dither_intensity = 0.0
scene.cycles.use_denoising = False
scene.cycles.samples = 128
scene.cycles.sampling_pattern = 'TABULATED_SOBOL'
scene.cycles.light_sampling_threshold = 0.0
scene.cycles.use_adaptive_sampling = False
scene.cycles.use_light_tree = False
scene.cycles.blur_glossy = 0.0
scene.cycles.sample_clamp_indirect = 0.0
scene.view_settings.view_transform = 'Standard'
bpy.context.view_layer.update()

# ---- added for rendering (the .blend has no active camera): camera
cam_auto = bpy.data.cameras.new('AutoCamera')
cam_auto.lens = 50.0
cam_auto.sensor_width = 36.0
cam_auto.clip_end = 1000.0
ob_auto_camera = bpy.data.objects.new('AutoCamera', cam_auto)
scene.collection.objects.link(ob_auto_camera)
ob_auto_camera.location = (15.862, -18.7951, 17.6744)
ob_auto_camera.rotation_euler = (1.09748, -7.21219e-08, 0.694738)
scene.camera = ob_auto_camera
bpy.context.view_layer.update()
